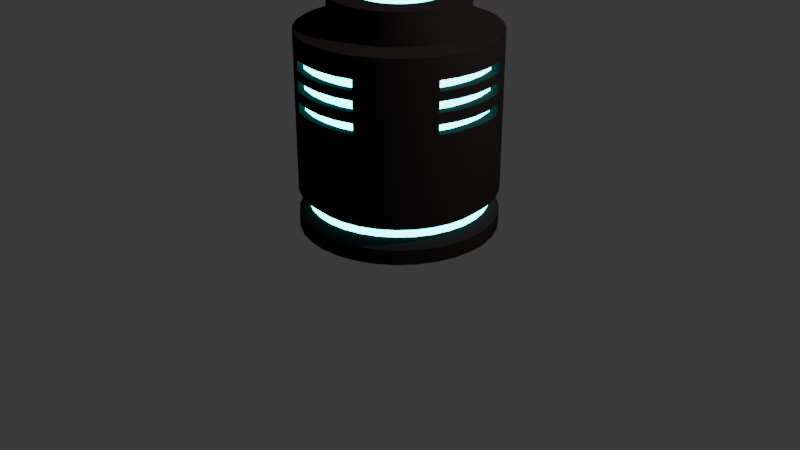 # Source: cellcontainerobstaclesmooth.blend  (saved by Blender 4.1.24; exported with 4.5.12 LTS)
import bpy
from mathutils import Matrix  # noqa: F401  (used for matrix-valued properties, if any)

bpy.ops.wm.read_factory_settings(use_empty=True)
scene = bpy.context.scene
scene.name = 'Scene'

# ---- collections
col_collection = bpy.data.collections.new('Collection'); scene.collection.children.link(col_collection)

# ---- materials (node trees are filled in below, after node groups)
mat_material_001 = bpy.data.materials.new('Material.001')
mat_material_001.use_transparent_shadow = False
mat_material_001.diffuse_color = (0.02175, 0.01642, 0.01607, 1.0)
mat_material_001.roughness = 0.4952
mat_material_002 = bpy.data.materials.new('Material.002')
mat_material_002.use_transparent_shadow = False
mat_material_002.use_sss_translucency = True
mat_material_002.use_thickness_from_shadow = True
mat_material_002.diffuse_color = (0.0, 0.8396, 1.0, 1.0)
mat_material_002.roughness = 0.0
mat_material_002.specular_intensity = 1.0

# ---- material node trees
mat_material_002.use_nodes = True; mat_material_002.node_tree.nodes.clear()
_N = mat_material_002.node_tree.nodes; _L = mat_material_002.node_tree.links
n0 = _N.new('ShaderNodeOutputMaterial'); n0.name = 'Material Output'; n0.location = (300, 300)
n1 = _N.new('ShaderNodeEmission'); n1.name = 'Emission'; n1.location = (10, 300)
n1.inputs[0].default_value = (0.002638, 1.0, 1.0, 1.0)
n1.inputs[1].default_value = 8.8
_L.new(n1.outputs[0], n0.inputs[0])
n0.is_active_output = True

# ---- world
world_world = bpy.data.worlds.new('World'); scene.world = world_world
world_world.use_nodes = True; world_world.node_tree.nodes.clear()
_N = world_world.node_tree.nodes; _L = world_world.node_tree.links
n0 = _N.new('ShaderNodeOutputWorld'); n0.name = 'World Output'; n0.location = (300, 300)
n1 = _N.new('ShaderNodeBackground'); n1.name = 'Background'; n1.location = (10, 300)
n1.inputs[0].default_value = (0.05088, 0.05088, 0.05088, 1.0)
_L.new(n1.outputs[0], n0.inputs[0])
n0.is_active_output = True
world_world.color = (0.05088, 0.05088, 0.05088)
world_world.use_sun_shadow = False
world_world.sun_shadow_jitter_overblur = 0.0

# ---- cameras
cam_camera = bpy.data.cameras.new('Camera')
cam_camera.clip_end = 100.0
cam_camera.ortho_scale = 7.314

# ---- lights
light_light = bpy.data.lights.new('Light', 'POINT')
light_light.transmission_factor = 0.0
light_light.energy = 1000.0
light_light.shadow_soft_size = 0.1
light_light.shadow_maximum_resolution = 0.006
light_light.use_absolute_resolution = True

# ---- meshes
me_cylinder = bpy.data.meshes.new('Cylinder')
me_cylinder.from_pydata([(0.001165, 1.0, -1.315), (0.001165, 0.6826, 0.6848), (0.1963, 0.9808, -1.315), (0.1343, 0.6695, 0.6848), (0.3838, 0.9239, -1.315), (0.2624, 0.6307, 0.6848), (0.5567, 0.8315, -1.315), (0.3804, 0.5676, 0.6848), (0.7083, 0.7071, -1.315), (0.4838, 0.4827, 0.6848), (0.8326, 0.5556, -1.315), (0.5687, 0.3792, 0.6848), (0.925, 0.3827, -1.315), (0.6318, 0.2612, 0.6848), (0.982, 0.1951, -1.315), (0.6707, 0.1332, 0.6848), (1.001, -1.689e-09, -1.315), (0.6838, -1.689e-09, 0.6848), (0.982, -0.1951, -1.315), (0.6707, -0.1332, 0.6848), (0.925, -0.3827, -1.315), (0.6318, -0.2612, 0.6848), (0.8326, -0.5556, -1.315), (0.5687, -0.3792, 0.6848), (0.7083, -0.7071, -1.315), (0.4838, -0.4827, 0.6848), (0.5567, -0.8315, -1.315), (0.3804, -0.5676, 0.6848), (0.3838, -0.9239, -1.315), (0.2624, -0.6307, 0.6848), (0.1963, -0.9808, -1.315), (0.1343, -0.6695, 0.6848), (0.001165, -1.0, -1.315), (0.001165, -0.6826, 0.6848), (-0.1939, -0.9808, -1.315), (-0.132, -0.6695, 0.6848), (-0.3815, -0.9239, -1.315), (-0.2601, -0.6307, 0.6848), (-0.5544, -0.8315, -1.315), (-0.3781, -0.5676, 0.6848), (-0.7059, -0.7071, -1.315), (-0.4815, -0.4827, 0.6848), (-0.8303, -0.5556, -1.315), (-0.5664, -0.3792, 0.6848), (-0.9227, -0.3827, -1.315), (-0.6295, -0.2612, 0.6848), (-0.9796, -0.1951, -1.315), (-0.6683, -0.1332, 0.6848), (-0.9988, -1.689e-09, -1.315), (-0.6814, -1.689e-09, 0.6848), (-0.9796, 0.1951, -1.315), (-0.6683, 0.1332, 0.6848), (-0.9227, 0.3827, -1.315), (-0.6295, 0.2612, 0.6848), (-0.8303, 0.5556, -1.315), (-0.5664, 0.3792, 0.6848), (-0.7059, 0.7071, -1.315), (-0.4815, 0.4827, 0.6848), (-0.5544, 0.8315, -1.315), (-0.3781, 0.5676, 0.6848), (-0.3815, 0.9239, -1.315), (-0.2601, 0.6307, 0.6848), (-0.1939, 0.9808, -1.315), (-0.132, 0.6695, 0.6848), (0.1963, 0.9808, 0.6848), (0.001165, 1.0, 0.6848), (0.3838, 0.9239, 0.6848), (0.5567, 0.8315, 0.6848), (0.7083, 0.7071, 0.6848), (0.8326, 0.5556, 0.6848), (0.925, 0.3827, 0.6848), (0.982, 0.1951, 0.6848), (1.001, -1.689e-09, 0.6848), (0.982, -0.1951, 0.6848), (0.925, -0.3827, 0.6848), (0.8326, -0.5556, 0.6848), (0.7083, -0.7071, 0.6848), (0.5567, -0.8315, 0.6848), (0.3838, -0.9239, 0.6848), (0.1963, -0.9808, 0.6848), (0.001165, -1.0, 0.6848), (-0.1939, -0.9808, 0.6848), (-0.3815, -0.9239, 0.6848), (-0.5544, -0.8315, 0.6848), (-0.7059, -0.7071, 0.6848), (-0.8303, -0.5556, 0.6848), (-0.9227, -0.3827, 0.6848), (-0.9796, -0.1951, 0.6848), (-0.9988, -1.689e-09, 0.6848), (-0.9796, 0.1951, 0.6848), (-0.9227, 0.3827, 0.6848), (-0.8303, 0.5556, 0.6848), (-0.7059, 0.7071, 0.6848), (-0.5544, 0.8315, 0.6848), (-0.3815, 0.9239, 0.6848), (-0.1939, 0.9808, 0.6848), (0.001165, 0.4212, 1.004), (0.08333, 0.4131, 1.004), (0.1623, 0.3891, 1.004), (0.2351, 0.3502, 1.004), (0.299, 0.2978, 1.004), (0.3513, 0.234, 1.004), (0.3903, 0.1612, 1.004), (0.4142, 0.08216, 1.004), (0.4223, -1.689e-09, 1.004), (0.4142, -0.08216, 1.004), (0.3903, -0.1612, 1.004), (0.3513, -0.234, 1.004), (0.299, -0.2978, 1.004), (0.2351, -0.3502, 1.004), (0.1623, -0.3891, 1.004), (0.08333, -0.4131, 1.004), (0.001165, -0.4212, 1.004), (-0.081, -0.4131, 1.004), (-0.16, -0.3891, 1.004), (-0.2328, -0.3502, 1.004), (-0.2966, -0.2978, 1.004), (-0.349, -0.234, 1.004), (-0.3879, -0.1612, 1.004), (-0.4119, -0.08216, 1.004), (-0.42, -1.689e-09, 1.004), (-0.4119, 0.08216, 1.004), (-0.3879, 0.1612, 1.004), (-0.349, 0.234, 1.004), (-0.2966, 0.2978, 1.004), (-0.2328, 0.3502, 1.004), (-0.16, 0.3891, 1.004), (-0.081, 0.4131, 1.004), (0.001165, 1.0, -0.9175), (0.1963, 0.9808, -0.9175), (0.3838, 0.9239, -0.9175), (0.5567, 0.8315, -0.9175), (0.7083, 0.7071, -0.9175), (0.8326, 0.5556, -0.9175), (0.925, 0.3827, -0.9175), (0.982, 0.1951, -0.9175), (1.001, -1.689e-09, -0.9175), (0.982, -0.1951, -0.9175), (0.925, -0.3827, -0.9175), (0.8326, -0.5556, -0.9175), (0.7083, -0.7071, -0.9175), (0.5567, -0.8315, -0.9175), (0.3838, -0.9239, -0.9175), (0.1963, -0.9808, -0.9175), (0.001165, -1.0, -0.9175), (-0.1939, -0.9808, -0.9175), (-0.3815, -0.9239, -0.9175), (-0.5544, -0.8315, -0.9175), (-0.7059, -0.7071, -0.9175), (-0.8303, -0.5556, -0.9175), (-0.9227, -0.3827, -0.9175), (-0.9796, -0.1951, -0.9175), (-0.9988, -1.689e-09, -0.9175), (-0.9796, 0.1951, -0.9175), (-0.9227, 0.3827, -0.9175), (-0.8303, 0.5556, -0.9175), (-0.7059, 0.7071, -0.9175), (-0.5544, 0.8315, -0.9175), (-0.3815, 0.9239, -0.9175), (-0.1939, 0.9808, -0.9175), (0.1963, 0.9808, -1.163), (0.3838, 0.9239, -1.163), (0.5567, 0.8315, -1.163), (0.7083, 0.7071, -1.163), (0.8326, 0.5556, -1.163), (0.925, 0.3827, -1.163), (0.982, 0.1951, -1.163), (1.001, -1.689e-09, -1.163), (0.982, -0.1951, -1.163), (0.925, -0.3827, -1.163), (0.8326, -0.5556, -1.163), (0.7083, -0.7071, -1.163), (0.5567, -0.8315, -1.163), (0.3838, -0.9239, -1.163), (0.1963, -0.9808, -1.163), (0.001165, -1.0, -1.163), (-0.1939, -0.9808, -1.163), (-0.3815, -0.9239, -1.163), (-0.5544, -0.8315, -1.163), (-0.7059, -0.7071, -1.163), (-0.8303, -0.5556, -1.163), (-0.9227, -0.3827, -1.163), (-0.9796, -0.1951, -1.163), (-0.9988, -1.689e-09, -1.163), (-0.9796, 0.1951, -1.163), (-0.9227, 0.3827, -1.163), (-0.8303, 0.5556, -1.163), (-0.7059, 0.7071, -1.163), (-0.5544, 0.8315, -1.163), (-0.3815, 0.9239, -1.163), (-0.1939, 0.9808, -1.163), (0.001165, 1.0, -1.163), (0.001165, 0.8967, -1.077), (0.001165, 0.8967, -1.004), (0.1761, 0.8795, -1.004), (0.1761, 0.8795, -1.077), (0.3443, 0.8284, -1.004), (0.3443, 0.8284, -1.077), (0.4993, 0.7456, -1.004), (0.4993, 0.7456, -1.077), (0.6352, 0.6341, -1.004), (0.6352, 0.6341, -1.077), (0.7467, 0.4982, -1.004), (0.7467, 0.4982, -1.077), (0.8296, 0.3431, -1.004), (0.8296, 0.3431, -1.077), (0.8806, 0.1749, -1.004), (0.8806, 0.1749, -1.077), (0.8979, -1.496e-09, -1.004), (0.8979, -1.496e-09, -1.077), (0.8806, -0.1749, -1.004), (0.8806, -0.1749, -1.077), (0.8296, -0.3431, -1.004), (0.8296, -0.3431, -1.077), (0.7467, -0.4982, -1.004), (0.7467, -0.4982, -1.077), (0.6352, -0.6341, -1.004), (0.6352, -0.6341, -1.077), (0.4993, -0.7456, -1.004), (0.4993, -0.7456, -1.077), (0.3443, -0.8284, -1.004), (0.3443, -0.8284, -1.077), (0.1761, -0.8795, -1.004), (0.1761, -0.8795, -1.077), (0.001165, -0.8967, -1.004), (0.001165, -0.8967, -1.077), (-0.1738, -0.8795, -1.004), (-0.1738, -0.8795, -1.077), (-0.342, -0.8284, -1.004), (-0.342, -0.8284, -1.077), (-0.497, -0.7456, -1.004), (-0.497, -0.7456, -1.077), (-0.6329, -0.6341, -1.004), (-0.6329, -0.6341, -1.077), (-0.7444, -0.4982, -1.004), (-0.7444, -0.4982, -1.077), (-0.8273, -0.3431, -1.004), (-0.8273, -0.3431, -1.077), (-0.8783, -0.1749, -1.004), (-0.8783, -0.1749, -1.077), (-0.8955, -1.496e-09, -1.004), (-0.8955, -1.496e-09, -1.077), (-0.8783, 0.1749, -1.004), (-0.8783, 0.1749, -1.077), (-0.8273, 0.3431, -1.004), (-0.8273, 0.3431, -1.077), (-0.7444, 0.4982, -1.004), (-0.7444, 0.4982, -1.077), (-0.6329, 0.6341, -1.004), (-0.6329, 0.6341, -1.077), (-0.497, 0.7456, -1.004), (-0.497, 0.7456, -1.077), (-0.342, 0.8284, -1.004), (-0.342, 0.8284, -1.077), (-0.1738, 0.8795, -1.004), (-0.1738, 0.8795, -1.077), (0.001165, 1.0, 0.274), (0.1963, 0.9808, 0.274), (0.3838, 0.9239, 0.274), (0.5567, 0.8315, 0.274), (0.7083, 0.7071, 0.274), (0.8326, 0.5556, 0.274), (0.925, 0.3827, 0.274), (0.982, 0.1951, 0.274), (1.001, -1.689e-09, 0.274), (0.982, -0.1951, 0.274), (0.925, -0.3827, 0.274), (0.8326, -0.5556, 0.274), (0.7083, -0.7071, 0.274), (0.5567, -0.8315, 0.274), (0.3838, -0.9239, 0.274), (0.1963, -0.9808, 0.274), (0.001165, -1.0, 0.274), (-0.1939, -0.9808, 0.274), (-0.3815, -0.9239, 0.274), (-0.5544, -0.8315, 0.274), (-0.7059, -0.7071, 0.274), (-0.8303, -0.5556, 0.274), (-0.9227, -0.3827, 0.274), (-0.9796, -0.1951, 0.274), (-0.9988, -1.689e-09, 0.274), (-0.9796, 0.1951, 0.274), (-0.9227, 0.3827, 0.274), (-0.8303, 0.5556, 0.274), (-0.7059, 0.7071, 0.274), (-0.5544, 0.8315, 0.274), (-0.3815, 0.9239, 0.274), (-0.1939, 0.9808, 0.274), (0.1963, 0.9808, 0.1657), (0.3838, 0.9239, 0.1657), (0.5567, 0.8315, 0.1657), (0.7083, 0.7071, 0.1657), (0.8326, 0.5556, 0.1657), (0.925, 0.3827, 0.1657), (0.982, 0.1951, 0.1657), (1.001, -1.689e-09, 0.1657), (0.982, -0.1951, 0.1657), (0.925, -0.3827, 0.1657), (0.8326, -0.5556, 0.1657), (0.7083, -0.7071, 0.1657), (0.5567, -0.8315, 0.1657), (0.3838, -0.9239, 0.1657), (0.1963, -0.9808, 0.1657), (0.001165, -1.0, 0.1657), (-0.1939, -0.9808, 0.1657), (-0.3815, -0.9239, 0.1657), (-0.5544, -0.8315, 0.1657), (-0.7059, -0.7071, 0.1657), (-0.8303, -0.5556, 0.1657), (-0.9227, -0.3827, 0.1657), (-0.9796, -0.1951, 0.1657), (-0.9988, -1.689e-09, 0.1657), (-0.9796, 0.1951, 0.1657), (-0.9227, 0.3827, 0.1657), (-0.8303, 0.5556, 0.1657), (-0.7059, 0.7071, 0.1657), (-0.5544, 0.8315, 0.1657), (-0.3815, 0.9239, 0.1657), (-0.1939, 0.9808, 0.1657), (0.001165, 1.0, 0.1657), (0.1963, 0.9808, 0.05876), (0.3838, 0.9239, 0.05876), (0.5567, 0.8315, 0.05876), (0.7083, 0.7071, 0.05876), (0.8326, 0.5556, 0.05876), (0.925, 0.3827, 0.05876), (0.982, 0.1951, 0.05876), (1.001, -1.689e-09, 0.05876), (0.982, -0.1951, 0.05876), (0.925, -0.3827, 0.05876), (0.8326, -0.5556, 0.05876), (0.7083, -0.7071, 0.05876), (0.5567, -0.8315, 0.05876), (0.3838, -0.9239, 0.05876), (0.1963, -0.9808, 0.05876), (0.001165, -1.0, 0.05876), (-0.1939, -0.9808, 0.05876), (-0.3815, -0.9239, 0.05876), (-0.5544, -0.8315, 0.05876), (-0.7059, -0.7071, 0.05876), (-0.8303, -0.5556, 0.05876), (-0.9227, -0.3827, 0.05876), (-0.9796, -0.1951, 0.05876), (-0.9988, -1.689e-09, 0.05876), (-0.9796, 0.1951, 0.05876), (-0.9227, 0.3827, 0.05876), (-0.8303, 0.5556, 0.05876), (-0.7059, 0.7071, 0.05876), (-0.5544, 0.8315, 0.05876), (-0.3815, 0.9239, 0.05876), (-0.1939, 0.9808, 0.05876), (0.001165, 1.0, 0.05876), (0.1963, 0.9808, -0.04164), (0.3838, 0.9239, -0.04164), (0.5567, 0.8315, -0.04164), (0.7083, 0.7071, -0.04164), (0.8326, 0.5556, -0.04164), (0.925, 0.3827, -0.04164), (0.982, 0.1951, -0.04164), (1.001, -1.689e-09, -0.04164), (0.982, -0.1951, -0.04164), (0.925, -0.3827, -0.04164), (0.8326, -0.5556, -0.04164), (0.7083, -0.7071, -0.04164), (0.5567, -0.8315, -0.04164), (0.3838, -0.9239, -0.04164), (0.1963, -0.9808, -0.04164), (0.001165, -1.0, -0.04164), (-0.1939, -0.9808, -0.04164), (-0.3815, -0.9239, -0.04164), (-0.5544, -0.8315, -0.04164), (-0.7059, -0.7071, -0.04164), (-0.8303, -0.5556, -0.04164), (-0.9227, -0.3827, -0.04164), (-0.9796, -0.1951, -0.04164), (-0.9988, -1.689e-09, -0.04164), (-0.9796, 0.1951, -0.04164), (-0.9227, 0.3827, -0.04164), (-0.8303, 0.5556, -0.04164), (-0.7059, 0.7071, -0.04164), (-0.5544, 0.8315, -0.04164), (-0.3815, 0.9239, -0.04164), (-0.1939, 0.9808, -0.04164), (0.001165, 1.0, -0.04164), (0.001165, 1.0, 0.3649), (0.1963, 0.9808, 0.3649), (0.3838, 0.9239, 0.3649), (0.5567, 0.8315, 0.3649), (0.7083, 0.7071, 0.3649), (0.8326, 0.5556, 0.3649), (0.925, 0.3827, 0.3649), (0.982, 0.1951, 0.3649), (1.001, -1.689e-09, 0.3649), (0.982, -0.1951, 0.3649), (0.925, -0.3827, 0.3649), (0.8326, -0.5556, 0.3649), (0.7083, -0.7071, 0.3649), (0.5567, -0.8315, 0.3649), (0.3838, -0.9239, 0.3649), (0.1963, -0.9808, 0.3649), (0.001165, -1.0, 0.3649), (-0.1939, -0.9808, 0.3649), (-0.3815, -0.9239, 0.3649), (-0.5544, -0.8315, 0.3649), (-0.7059, -0.7071, 0.3649), (-0.8303, -0.5556, 0.3649), (-0.9227, -0.3827, 0.3649), (-0.9796, -0.1951, 0.3649), (-0.9988, -1.689e-09, 0.3649), (-0.9796, 0.1951, 0.3649), (-0.9227, 0.3827, 0.3649), (-0.8303, 0.5556, 0.3649), (-0.7059, 0.7071, 0.3649), (-0.5544, 0.8315, 0.3649), (-0.3815, 0.9239, 0.3649), (-0.1939, 0.9808, 0.3649), (0.001165, 1.0, 0.4697), (0.1963, 0.9808, 0.4697), (0.3838, 0.9239, 0.4697), (0.5567, 0.8315, 0.4697), (0.7083, 0.7071, 0.4697), (0.8326, 0.5556, 0.4697), (0.925, 0.3827, 0.4697), (0.982, 0.1951, 0.4697), (1.001, -1.689e-09, 0.4697), (0.982, -0.1951, 0.4697), (0.925, -0.3827, 0.4697), (0.8326, -0.5556, 0.4697), (0.7083, -0.7071, 0.4697), (0.5567, -0.8315, 0.4697), (0.3838, -0.9239, 0.4697), (0.1963, -0.9808, 0.4697), (0.001165, -1.0, 0.4697), (-0.1939, -0.9808, 0.4697), (-0.3815, -0.9239, 0.4697), (-0.5544, -0.8315, 0.4697), (-0.7059, -0.7071, 0.4697), (-0.8303, -0.5556, 0.4697), (-0.9227, -0.3827, 0.4697), (-0.9796, -0.1951, 0.4697), (-0.9988, -1.689e-09, 0.4697), (-0.9796, 0.1951, 0.4697), (-0.9227, 0.3827, 0.4697), (-0.8303, 0.5556, 0.4697), (-0.7059, 0.7071, 0.4697), (-0.5544, 0.8315, 0.4697), (-0.3815, 0.9239, 0.4697), (-0.1939, 0.9808, 0.4697), (0.8817, -0.1951, 0.274), (0.8248, -0.3827, 0.274), (0.9009, -1.689e-09, 0.274), (0.8817, 0.1951, 0.274), (0.8248, 0.3827, 0.274), (0.8248, 0.3827, 0.1657), (0.8817, 0.1951, 0.1657), (0.9009, -1.689e-09, 0.1657), (0.8817, -0.1951, 0.1657), (0.8248, -0.3827, 0.1657), (0.8817, -0.1951, 0.05876), (0.8248, -0.3827, 0.05876), (0.9009, -1.689e-09, 0.05876), (0.8817, 0.1951, 0.05876), (0.8248, 0.3827, 0.05876), (0.8248, 0.3827, -0.04164), (0.8817, 0.1951, -0.04164), (0.9009, -1.689e-09, -0.04164), (0.8817, -0.1951, -0.04164), (0.8248, -0.3827, -0.04164), (0.8248, 0.3827, 0.4697), (0.8248, 0.3827, 0.3649), (0.8817, 0.1951, 0.4697), (0.8817, 0.1951, 0.3649), (0.9009, -1.689e-09, 0.4697), (0.9009, -1.689e-09, 0.3649), (0.8817, -0.1951, 0.4697), (0.8817, -0.1951, 0.3649), (0.8248, -0.3827, 0.4697), (0.8248, -0.3827, 0.3649), (0.001165, 0.9237, 0.1657), (0.001165, 0.9237, 0.274), (-0.1939, 0.9045, 0.274), (-0.3815, 0.8476, 0.274), (0.1963, 0.9045, 0.274), (0.3838, 0.8476, 0.274), (0.1963, 0.9045, 0.1657), (0.3838, 0.8476, 0.1657), (-0.3815, 0.8476, 0.1657), (-0.1939, 0.9045, 0.1657), (0.001165, 0.9237, -0.04164), (0.001165, 0.9237, 0.05876), (-0.1939, 0.9045, 0.05876), (-0.3815, 0.8476, 0.05876), (0.1963, 0.9045, 0.05876), (0.3838, 0.8476, 0.05876), (0.1963, 0.9045, -0.04164), (0.3838, 0.8476, -0.04164), (-0.3815, 0.8476, -0.04164), (-0.1939, 0.9045, -0.04164), (0.1963, 0.9045, 0.4697), (0.1963, 0.9045, 0.3649), (0.3838, 0.8476, 0.4697), (0.3838, 0.8476, 0.3649), (-0.3815, 0.8476, 0.4697), (-0.3815, 0.8476, 0.3649), (-0.1939, 0.9045, 0.4697), (-0.1939, 0.9045, 0.3649), (0.001165, 0.9237, 0.3649), (0.001165, 0.9237, 0.4697), (-0.1939, -0.9045, 0.274), (-0.3815, -0.8476, 0.274), (0.001165, -0.9237, 0.274), (0.1963, -0.9045, 0.274), (0.3838, -0.8476, 0.274), (0.3838, -0.8476, 0.1657), (0.1963, -0.9045, 0.1657), (0.001165, -0.9237, 0.1657), (-0.1939, -0.9045, 0.1657), (-0.3815, -0.8476, 0.1657), (-0.1939, -0.9045, 0.05876), (-0.3815, -0.8476, 0.05876), (0.001165, -0.9237, 0.05876), (0.1963, -0.9045, 0.05876), (0.3838, -0.8476, 0.05876), (0.3838, -0.8476, -0.04164), (0.1963, -0.9045, -0.04164), (0.001165, -0.9237, -0.04164), (-0.1939, -0.9045, -0.04164), (-0.3815, -0.8476, -0.04164), (0.3838, -0.8476, 0.4697), (0.3838, -0.8476, 0.3649), (0.1963, -0.9045, 0.4697), (0.1963, -0.9045, 0.3649), (0.001165, -0.9237, 0.4697), (0.001165, -0.9237, 0.3649), (-0.1939, -0.9045, 0.4697), (-0.1939, -0.9045, 0.3649), (-0.3815, -0.8476, 0.4697), (-0.3815, -0.8476, 0.3649), (-0.9027, 0.1951, 0.274), (-0.8458, 0.3827, 0.274), (-0.9219, -1.689e-09, 0.274), (-0.9027, -0.1951, 0.274), (-0.8458, -0.3827, 0.274), (-0.8458, -0.3827, 0.1657), (-0.9027, -0.1951, 0.1657), (-0.9219, -1.689e-09, 0.1657), (-0.9027, 0.1951, 0.1657), (-0.8458, 0.3827, 0.1657), (-0.9027, 0.1951, 0.05876), (-0.8458, 0.3827, 0.05876), (-0.9219, -1.689e-09, 0.05876), (-0.9027, -0.1951, 0.05876), (-0.8458, -0.3827, 0.05876), (-0.8458, -0.3827, -0.04164), (-0.9027, -0.1951, -0.04164), (-0.9219, -1.689e-09, -0.04164), (-0.9027, 0.1951, -0.04164), (-0.8458, 0.3827, -0.04164), (-0.8458, -0.3827, 0.4697), (-0.8458, -0.3827, 0.3649), (-0.9027, -0.1951, 0.4697), (-0.9027, -0.1951, 0.3649), (-0.9219, -1.689e-09, 0.4697), (-0.9219, -1.689e-09, 0.3649), (-0.9027, 0.1951, 0.4697), (-0.9027, 0.1951, 0.3649), (-0.8458, 0.3827, 0.4697), (-0.8458, 0.3827, 0.3649), (0.1343, 0.6695, 1.004), (0.001165, 0.6826, 1.004), (0.2624, 0.6307, 1.004), (0.3804, 0.5676, 1.004), (0.4838, 0.4827, 1.004), (0.5687, 0.3792, 1.004), (0.6318, 0.2612, 1.004), (0.6707, 0.1332, 1.004), (0.6838, -1.689e-09, 1.004), (0.6707, -0.1332, 1.004), (0.6318, -0.2612, 1.004), (0.5687, -0.3792, 1.004), (0.4838, -0.4827, 1.004), (0.3804, -0.5676, 1.004), (0.2624, -0.6307, 1.004), (0.1343, -0.6695, 1.004), (0.001165, -0.6826, 1.004), (-0.132, -0.6695, 1.004), (-0.2601, -0.6307, 1.004), (-0.3781, -0.5676, 1.004), (-0.4815, -0.4827, 1.004), (-0.5664, -0.3792, 1.004), (-0.6295, -0.2612, 1.004), (-0.6683, -0.1332, 1.004), (-0.6814, -1.689e-09, 1.004), (-0.6683, 0.1332, 1.004), (-0.6295, 0.2612, 1.004), (-0.5664, 0.3792, 1.004), (-0.4815, 0.4827, 1.004), (-0.3781, 0.5676, 1.004), (-0.2601, 0.6307, 1.004), (-0.132, 0.6695, 1.004)], [], [(416, 65, 64, 417), (417, 64, 66, 418), (418, 66, 67, 419), (419, 67, 68, 420), (420, 68, 69, 421), (421, 69, 70, 422), (422, 70, 71, 423), (423, 71, 72, 424), (424, 72, 73, 425), (425, 73, 74, 426), (426, 74, 75, 427), (427, 75, 76, 428), (428, 76, 77, 429), (429, 77, 78, 430), (430, 78, 79, 431), (431, 79, 80, 432), (432, 80, 81, 433), (433, 81, 82, 434), (434, 82, 83, 435), (435, 83, 84, 436), (436, 84, 85, 437), (437, 85, 86, 438), (438, 86, 87, 439), (439, 87, 88, 440), (440, 88, 89, 441), (441, 89, 90, 442), (442, 90, 91, 443), (443, 91, 92, 444), (444, 92, 93, 445), (445, 93, 94, 446), (19, 17, 576, 577), (446, 94, 95, 447), (447, 95, 65, 416), (0, 2, 4, 6, 8, 10, 12, 14, 16, 18, 20, 22, 24, 26, 28, 30, 32, 34, 36, 38, 40, 42, 44, 46, 48, 50, 52, 54, 56, 58, 60, 62), (1, 3, 64, 65), (3, 5, 66, 64), (5, 7, 67, 66), (7, 9, 68, 67), (9, 11, 69, 68), (11, 13, 70, 69), (13, 15, 71, 70), (15, 17, 72, 71), (17, 19, 73, 72), (19, 21, 74, 73), (21, 23, 75, 74), (23, 25, 76, 75), (25, 27, 77, 76), (27, 29, 78, 77), (29, 31, 79, 78), (31, 33, 80, 79), (33, 35, 81, 80), (35, 37, 82, 81), (37, 39, 83, 82), (39, 41, 84, 83), (41, 43, 85, 84), (43, 45, 86, 85), (45, 47, 87, 86), (47, 49, 88, 87), (49, 51, 89, 88), (51, 53, 90, 89), (53, 55, 91, 90), (55, 57, 92, 91), (57, 59, 93, 92), (59, 61, 94, 93), (61, 63, 95, 94), (63, 1, 65, 95), (97, 96, 127, 126, 125, 124, 123, 122, 121, 120, 119, 118, 117, 116, 115, 114, 113, 112, 111, 110, 109, 108, 107, 106, 105, 104, 103, 102, 101, 100, 99, 98), (47, 45, 590, 591), (21, 19, 577, 578), (49, 47, 591, 592), (23, 21, 578, 579), (51, 49, 592, 593), (25, 23, 579, 580), (53, 51, 593, 594), (27, 25, 580, 581), (55, 53, 594, 595), (29, 27, 581, 582), (3, 1, 569, 568), (57, 55, 595, 596), (31, 29, 582, 583), (5, 3, 568, 570), (59, 57, 596, 597), (33, 31, 583, 584), (7, 5, 570, 571), (61, 59, 597, 598), (35, 33, 584, 585), (9, 7, 571, 572), (63, 61, 598, 599), (37, 35, 585, 586), (11, 9, 572, 573), (1, 63, 599, 569), (39, 37, 586, 587), (13, 11, 573, 574), (41, 39, 587, 588), (15, 13, 574, 575), (43, 41, 588, 589), (17, 15, 575, 576), (45, 43, 589, 590), (254, 159, 128, 193), (252, 158, 159, 254), (250, 157, 158, 252), (248, 156, 157, 250), (246, 155, 156, 248), (244, 154, 155, 246), (242, 153, 154, 244), (240, 152, 153, 242), (238, 151, 152, 240), (236, 150, 151, 238), (234, 149, 150, 236), (232, 148, 149, 234), (230, 147, 148, 232), (228, 146, 147, 230), (226, 145, 146, 228), (224, 144, 145, 226), (222, 143, 144, 224), (220, 142, 143, 222), (218, 141, 142, 220), (216, 140, 141, 218), (214, 139, 140, 216), (212, 138, 139, 214), (210, 137, 138, 212), (208, 136, 137, 210), (206, 135, 136, 208), (204, 134, 135, 206), (202, 133, 134, 204), (200, 132, 133, 202), (198, 131, 132, 200), (196, 130, 131, 198), (194, 129, 130, 196), (193, 128, 129, 194), (0, 191, 160, 2), (2, 160, 161, 4), (4, 161, 162, 6), (6, 162, 163, 8), (8, 163, 164, 10), (10, 164, 165, 12), (12, 165, 166, 14), (14, 166, 167, 16), (16, 167, 168, 18), (18, 168, 169, 20), (20, 169, 170, 22), (22, 170, 171, 24), (24, 171, 172, 26), (26, 172, 173, 28), (28, 173, 174, 30), (30, 174, 175, 32), (32, 175, 176, 34), (34, 176, 177, 36), (36, 177, 178, 38), (38, 178, 179, 40), (40, 179, 180, 42), (42, 180, 181, 44), (44, 181, 182, 46), (46, 182, 183, 48), (48, 183, 184, 50), (50, 184, 185, 52), (52, 185, 186, 54), (54, 186, 187, 56), (56, 187, 188, 58), (58, 188, 189, 60), (60, 189, 190, 62), (62, 190, 191, 0), (191, 192, 195, 160), (192, 193, 194, 195), (160, 195, 197, 161), (195, 194, 196, 197), (161, 197, 199, 162), (197, 196, 198, 199), (162, 199, 201, 163), (199, 198, 200, 201), (163, 201, 203, 164), (201, 200, 202, 203), (164, 203, 205, 165), (203, 202, 204, 205), (165, 205, 207, 166), (205, 204, 206, 207), (166, 207, 209, 167), (207, 206, 208, 209), (167, 209, 211, 168), (209, 208, 210, 211), (168, 211, 213, 169), (211, 210, 212, 213), (169, 213, 215, 170), (213, 212, 214, 215), (170, 215, 217, 171), (215, 214, 216, 217), (171, 217, 219, 172), (217, 216, 218, 219), (172, 219, 221, 173), (219, 218, 220, 221), (173, 221, 223, 174), (221, 220, 222, 223), (174, 223, 225, 175), (223, 222, 224, 225), (175, 225, 227, 176), (225, 224, 226, 227), (176, 227, 229, 177), (227, 226, 228, 229), (177, 229, 231, 178), (229, 228, 230, 231), (178, 231, 233, 179), (231, 230, 232, 233), (179, 233, 235, 180), (233, 232, 234, 235), (180, 235, 237, 181), (235, 234, 236, 237), (181, 237, 239, 182), (237, 236, 238, 239), (182, 239, 241, 183), (239, 238, 240, 241), (183, 241, 243, 184), (241, 240, 242, 243), (184, 243, 245, 185), (243, 242, 244, 245), (185, 245, 247, 186), (245, 244, 246, 247), (186, 247, 249, 187), (247, 246, 248, 249), (187, 249, 251, 188), (249, 248, 250, 251), (188, 251, 253, 189), (251, 250, 252, 253), (189, 253, 255, 190), (253, 252, 254, 255), (190, 255, 192, 191), (255, 254, 193, 192), (384, 415, 505, 506), (319, 318, 487, 478), (316, 285, 286, 317), (315, 284, 285, 316), (314, 283, 284, 315), (313, 282, 283, 314), (406, 438, 558, 559), (441, 442, 566, 564), (282, 313, 547, 539), (341, 342, 551, 552), (308, 277, 278, 309), (307, 276, 277, 308), (306, 275, 276, 307), (305, 274, 275, 306), (402, 401, 535, 537), (430, 431, 530, 528), (272, 273, 508, 510), (431, 432, 532, 530), (300, 269, 270, 301), (299, 268, 269, 300), (298, 267, 268, 299), (297, 266, 267, 298), (358, 357, 463, 464), (293, 262, 452, 453), (394, 393, 475, 477), (422, 423, 470, 468), (292, 261, 262, 293), (291, 260, 261, 292), (290, 259, 260, 291), (289, 258, 259, 290), (286, 287, 480, 481), (318, 317, 486, 487), (351, 319, 288, 320), (320, 288, 289, 321), (321, 289, 290, 322), (322, 290, 291, 323), (323, 291, 292, 324), (324, 292, 293, 325), (325, 293, 294, 326), (326, 294, 295, 327), (327, 295, 296, 328), (328, 296, 297, 329), (329, 297, 298, 330), (330, 298, 299, 331), (331, 299, 300, 332), (332, 300, 301, 333), (333, 301, 302, 334), (334, 302, 303, 335), (335, 303, 304, 336), (336, 304, 305, 337), (337, 305, 306, 338), (338, 306, 307, 339), (339, 307, 308, 340), (340, 308, 309, 341), (341, 309, 310, 342), (342, 310, 311, 343), (343, 311, 312, 344), (344, 312, 313, 345), (345, 313, 314, 346), (346, 314, 315, 347), (347, 315, 316, 348), (348, 316, 317, 349), (349, 317, 318, 350), (350, 318, 319, 351), (321, 353, 495, 493), (287, 256, 479, 480), (380, 348, 349, 381), (379, 347, 348, 380), (378, 346, 347, 379), (377, 345, 346, 378), (377, 376, 556, 557), (342, 343, 550, 551), (376, 375, 555, 556), (343, 344, 548, 550), (372, 340, 341, 373), (371, 339, 340, 372), (370, 338, 339, 371), (369, 337, 338, 370), (434, 402, 537, 536), (273, 274, 509, 508), (305, 304, 516, 517), (432, 433, 534, 532), (364, 332, 333, 365), (363, 331, 332, 364), (362, 330, 331, 363), (361, 329, 330, 362), (264, 265, 448, 450), (423, 424, 472, 470), (265, 266, 449, 448), (329, 361, 467, 459), (356, 324, 325, 357), (355, 323, 324, 356), (354, 322, 323, 355), (353, 321, 322, 354), (414, 446, 502, 503), (446, 447, 504, 502), (128, 383, 352, 129), (129, 352, 353, 130), (130, 353, 354, 131), (131, 354, 355, 132), (132, 355, 356, 133), (133, 356, 357, 134), (134, 357, 358, 135), (135, 358, 359, 136), (136, 359, 360, 137), (137, 360, 361, 138), (138, 361, 362, 139), (139, 362, 363, 140), (140, 363, 364, 141), (141, 364, 365, 142), (142, 365, 366, 143), (143, 366, 367, 144), (144, 367, 368, 145), (145, 368, 369, 146), (146, 369, 370, 147), (147, 370, 371, 148), (148, 371, 372, 149), (149, 372, 373, 150), (150, 373, 374, 151), (151, 374, 375, 152), (152, 375, 376, 153), (153, 376, 377, 154), (154, 377, 378, 155), (155, 378, 379, 156), (156, 379, 380, 157), (157, 380, 381, 158), (158, 381, 382, 159), (159, 382, 383, 128), (287, 415, 384, 256), (286, 414, 415, 287), (285, 413, 414, 286), (284, 412, 413, 285), (283, 411, 412, 284), (282, 410, 411, 283), (281, 409, 410, 282), (280, 408, 409, 281), (279, 407, 408, 280), (278, 406, 407, 279), (277, 405, 406, 278), (276, 404, 405, 277), (275, 403, 404, 276), (274, 402, 403, 275), (273, 401, 402, 274), (272, 400, 401, 273), (271, 399, 400, 272), (270, 398, 399, 271), (269, 397, 398, 270), (268, 396, 397, 269), (267, 395, 396, 268), (266, 394, 395, 267), (265, 393, 394, 266), (264, 392, 393, 265), (263, 391, 392, 264), (262, 390, 391, 263), (261, 389, 390, 262), (260, 388, 389, 261), (259, 387, 388, 260), (258, 386, 387, 259), (257, 385, 386, 258), (256, 384, 385, 257), (447, 416, 507, 504), (351, 320, 492, 489), (413, 445, 446, 414), (412, 444, 445, 413), (411, 443, 444, 412), (410, 442, 443, 411), (375, 374, 554, 555), (344, 345, 549, 548), (374, 373, 553, 554), (309, 278, 542, 543), (405, 437, 438, 406), (404, 436, 437, 405), (403, 435, 436, 404), (402, 434, 435, 403), (304, 303, 515, 516), (433, 434, 536, 534), (365, 333, 522, 523), (303, 302, 514, 515), (397, 429, 430, 398), (396, 428, 429, 397), (395, 427, 428, 396), (394, 426, 427, 395), (424, 425, 474, 472), (425, 426, 476, 474), (426, 394, 477, 476), (297, 296, 456, 457), (389, 421, 422, 390), (388, 420, 421, 389), (387, 419, 420, 388), (386, 418, 419, 387), (418, 386, 501, 500), (289, 288, 484, 485), (456, 448, 449, 457), (455, 450, 448, 456), (454, 451, 450, 455), (453, 452, 451, 454), (466, 458, 459, 467), (465, 460, 458, 466), (464, 461, 460, 465), (463, 462, 461, 464), (475, 474, 476, 477), (473, 472, 474, 475), (471, 470, 472, 473), (469, 468, 470, 471), (263, 264, 450, 451), (393, 392, 473, 475), (359, 358, 464, 465), (262, 263, 451, 452), (392, 391, 471, 473), (360, 359, 465, 466), (391, 390, 469, 471), (361, 360, 466, 467), (266, 297, 457, 449), (390, 422, 468, 469), (328, 329, 459, 458), (294, 293, 453, 454), (327, 328, 458, 460), (295, 294, 454, 455), (357, 325, 462, 463), (326, 327, 460, 461), (296, 295, 455, 456), (325, 326, 461, 462), (487, 480, 479, 478), (486, 481, 480, 487), (484, 482, 483, 485), (478, 479, 482, 484), (497, 490, 489, 488), (496, 491, 490, 497), (494, 492, 493, 495), (488, 489, 492, 494), (505, 504, 507, 506), (503, 502, 504, 505), (499, 498, 500, 501), (506, 507, 498, 499), (381, 349, 491, 496), (417, 418, 500, 498), (415, 414, 503, 505), (416, 417, 498, 507), (257, 258, 483, 482), (256, 257, 482, 479), (352, 383, 488, 494), (386, 385, 499, 501), (353, 352, 494, 495), (385, 384, 506, 499), (258, 289, 485, 483), (350, 351, 489, 490), (317, 286, 481, 486), (382, 381, 496, 497), (349, 350, 490, 491), (383, 382, 497, 488), (288, 319, 478, 484), (320, 321, 493, 492), (516, 508, 509, 517), (515, 510, 508, 516), (514, 511, 510, 515), (513, 512, 511, 514), (526, 518, 519, 527), (525, 520, 518, 526), (524, 521, 520, 525), (523, 522, 521, 524), (535, 534, 536, 537), (533, 532, 534, 535), (531, 530, 532, 533), (529, 528, 530, 531), (271, 272, 510, 511), (337, 369, 527, 519), (401, 400, 533, 535), (270, 271, 511, 512), (400, 399, 531, 533), (301, 270, 512, 513), (399, 398, 529, 531), (366, 365, 523, 524), (367, 366, 524, 525), (368, 367, 525, 526), (369, 368, 526, 527), (336, 337, 519, 518), (274, 305, 517, 509), (335, 336, 518, 520), (334, 335, 520, 521), (398, 430, 528, 529), (333, 334, 521, 522), (302, 301, 513, 514), (546, 538, 539, 547), (545, 540, 538, 546), (544, 541, 540, 545), (543, 542, 541, 544), (556, 548, 549, 557), (555, 550, 548, 556), (554, 551, 550, 555), (553, 552, 551, 554), (565, 564, 566, 567), (563, 562, 564, 565), (561, 560, 562, 563), (559, 558, 560, 561), (440, 441, 564, 562), (310, 309, 543, 544), (281, 282, 539, 538), (439, 440, 562, 560), (311, 310, 544, 545), (373, 341, 552, 553), (280, 281, 538, 540), (438, 439, 560, 558), (410, 409, 565, 567), (312, 311, 545, 546), (279, 280, 540, 541), (409, 408, 563, 565), (313, 312, 546, 547), (442, 410, 567, 566), (278, 279, 541, 542), (408, 407, 561, 563), (407, 406, 559, 561), (345, 377, 557, 549), (96, 97, 568, 569), (97, 98, 570, 568), (98, 99, 571, 570), (99, 100, 572, 571), (100, 101, 573, 572), (101, 102, 574, 573), (102, 103, 575, 574), (103, 104, 576, 575), (104, 105, 577, 576), (105, 106, 578, 577), (106, 107, 579, 578), (107, 108, 580, 579), (108, 109, 581, 580), (109, 110, 582, 581), (110, 111, 583, 582), (111, 112, 584, 583), (112, 113, 585, 584), (113, 114, 586, 585), (114, 115, 587, 586), (115, 116, 588, 587), (116, 117, 589, 588), (117, 118, 590, 589), (118, 119, 591, 590), (119, 120, 592, 591), (120, 121, 593, 592), (121, 122, 594, 593), (122, 123, 595, 594), (123, 124, 596, 595), (124, 125, 597, 596), (125, 126, 598, 597), (126, 127, 599, 598), (127, 96, 569, 599)])
me_cylinder.polygons.foreach_set('use_smooth', [True] * 570)
me_cylinder.polygons.foreach_set('material_index', [0, 0, 0, 0, 0, 0, 0, 0, 0, 0, 0, 0, 0, 0, 0, 0, 0, 0, 0, 0, 0, 0, 0, 0, 0, 0, 0, 0, 0, 0, 0, 0, 0, 0, 0, 0, 0, 0, 0, 0, 0, 0, 0, 0, 0, 0, 0, 0, 0, 0, 0, 0, 0, 0, 0, 0, 0, 0, 0, 0, 0, 0, 0, 0, 0, 0, 1, 0, 0, 0, 0, 0, 0, 0, 0, 0, 0, 0, 0, 0, 0, 0, 0, 0, 0, 0, 0, 0, 0, 0, 0, 0, 0, 0, 0, 0, 0, 0, 0, 0, 0, 0, 0, 0, 0, 0, 0, 0, 0, 0, 0, 0, 0, 0, 0, 0, 0, 0, 0, 0, 0, 0, 0, 0, 0, 0, 0, 0, 0, 0, 0, 0, 0, 0, 0, 0, 0, 0, 0, 0, 0, 0, 0, 0, 0, 0, 0, 0, 0, 0, 0, 0, 0, 0, 0, 0, 0, 0, 0, 0, 0, 0, 0, 1, 0, 1, 0, 1, 0, 1, 0, 1, 0, 1, 0, 1, 0, 1, 0, 1, 0, 1, 0, 1, 0, 1, 0, 1, 0, 1, 0, 1, 0, 1, 0, 1, 0, 1, 0, 1, 0, 1, 0, 1, 0, 1, 0, 1, 0, 1, 0, 1, 0, 1, 0, 1, 0, 1, 0, 1, 0, 1, 0, 1, 0, 1, 0, 0, 0, 0, 0, 0, 0, 0, 0, 0, 0, 0, 0, 0, 0, 0, 0, 0, 0, 0, 0, 0, 0, 0, 0, 0, 0, 0, 0, 0, 0, 0, 0, 0, 0, 0, 0, 0, 0, 0, 0, 0, 0, 0, 0, 0, 0, 0, 0, 0, 0, 0, 0, 0, 0, 0, 0, 0, 0, 0, 0, 0, 0, 0, 0, 0, 0, 0, 0, 0, 0, 0, 0, 0, 0, 0, 0, 0, 0, 0, 0, 0, 0, 0, 0, 0, 0, 0, 0, 0, 0, 0, 0, 0, 0, 0, 0, 0, 0, 0, 0, 0, 0, 0, 0, 0, 0, 0, 0, 0, 0, 0, 0, 0, 0, 0, 0, 0, 0, 0, 0, 0, 0, 0, 0, 0, 0, 0, 0, 0, 0, 0, 0, 0, 0, 0, 0, 0, 0, 0, 0, 0, 0, 0, 0, 0, 0, 0, 0, 0, 0, 0, 0, 0, 0, 0, 0, 0, 0, 0, 0, 0, 0, 0, 0, 0, 0, 0, 0, 0, 0, 0, 0, 0, 0, 0, 0, 0, 0, 0, 0, 0, 0, 0, 0, 0, 0, 0, 0, 0, 0, 0, 1, 1, 1, 1, 1, 1, 1, 1, 1, 1, 1, 1, 0, 0, 0, 0, 0, 0, 0, 0, 0, 0, 0, 0, 0, 0, 0, 0, 0, 0, 1, 1, 1, 1, 1, 1, 1, 1, 1, 1, 1, 1, 0, 0, 0, 0, 0, 0, 0, 0, 0, 0, 0, 0, 0, 0, 0, 0, 0, 0, 1, 1, 1, 1, 1, 1, 1, 1, 1, 1, 1, 1, 0, 0, 0, 0, 0, 0, 0, 0, 0, 0, 0, 0, 0, 0, 0, 0, 0, 0, 1, 1, 1, 1, 1, 1, 1, 1, 1, 1, 1, 1, 0, 0, 0, 0, 0, 0, 0, 0, 0, 0, 0, 0, 0, 0, 0, 0, 0, 0, 0, 0, 0, 0, 0, 0, 0, 0, 0, 0, 0, 0, 0, 0, 0, 0, 0, 0, 0, 0, 0, 0, 0, 0, 0, 0, 0, 0, 0, 0, 0, 0])
_k = set([(0, 2), (0, 62), (1, 3), (1, 63), (2, 4), (3, 5), (4, 6), (5, 7), (6, 8), (7, 9), (8, 10), (9, 11), (10, 12), (11, 13), (12, 14), (13, 15), (14, 16), (15, 17), (16, 18), (17, 19), (18, 20), (19, 21), (20, 22), (21, 23), (22, 24), (23, 25), (24, 26), (25, 27), (26, 28), (27, 29), (28, 30), (29, 31), (30, 32), (31, 33), (32, 34), (33, 35), (34, 36), (35, 37), (36, 38), (37, 39), (38, 40), (39, 41), (40, 42), (41, 43), (42, 44), (43, 45), (44, 46), (45, 47), (46, 48), (47, 49), (48, 50), (49, 51), (50, 52), (51, 53), (52, 54), (53, 55), (54, 56), (55, 57), (56, 58), (57, 59), (58, 60), (59, 61), (60, 62), (61, 63), (64, 65), (64, 66), (65, 95), (66, 67), (67, 68), (68, 69), (69, 70), (70, 71), (71, 72), (72, 73), (73, 74), (74, 75), (75, 76), (76, 77), (77, 78), (78, 79), (79, 80), (80, 81), (81, 82), (82, 83), (83, 84), (84, 85), (85, 86), (86, 87), (87, 88), (88, 89), (89, 90), (90, 91), (91, 92), (92, 93), (93, 94), (94, 95), (128, 129), (128, 159), (129, 130), (130, 131), (131, 132), (132, 133), (133, 134), (134, 135), (135, 136), (136, 137), (137, 138), (138, 139), (139, 140), (140, 141), (141, 142), (142, 143), (143, 144), (144, 145), (145, 146), (146, 147), (147, 148), (148, 149), (149, 150), (150, 151), (151, 152), (152, 153), (153, 154), (154, 155), (155, 156), (156, 157), (157, 158), (158, 159), (160, 161), (160, 191), (161, 162), (162, 163), (163, 164), (164, 165), (165, 166), (166, 167), (167, 168), (168, 169), (169, 170), (170, 171), (171, 172), (172, 173), (173, 174), (174, 175), (175, 176), (176, 177), (177, 178), (178, 179), (179, 180), (180, 181), (181, 182), (182, 183), (183, 184), (184, 185), (185, 186), (186, 187), (187, 188), (188, 189), (189, 190), (190, 191), (192, 195), (192, 255), (193, 194), (193, 254), (194, 196), (195, 197), (196, 198), (197, 199), (198, 200), (199, 201), (200, 202), (201, 203), (202, 204), (203, 205), (204, 206), (205, 207), (206, 208), (207, 209), (208, 210), (209, 211), (210, 212), (211, 213), (212, 214), (213, 215), (214, 216), (215, 217), (216, 218), (217, 219), (218, 220), (219, 221), (220, 222), (221, 223), (222, 224), (223, 225), (224, 226), (225, 227), (226, 228), (227, 229), (228, 230), (229, 231), (230, 232), (231, 233), (232, 234), (233, 235), (234, 236), (235, 237), (236, 238), (237, 239), (238, 240), (239, 241), (240, 242), (241, 243), (242, 244), (243, 245), (244, 246), (245, 247), (246, 248), (247, 249), (248, 250), (249, 251), (250, 252), (251, 253), (252, 254), (253, 255), (256, 257), (256, 287), (257, 258), (258, 289), (258, 483), (262, 263), (262, 293), (262, 452), (263, 264), (264, 265), (265, 266), (266, 297), (266, 449), (270, 271), (270, 301), (270, 512), (271, 272), (272, 273), (273, 274), (274, 305), (274, 509), (278, 279), (278, 309), (278, 542), (279, 280), (280, 281), (281, 282), (282, 313), (282, 539), (286, 287), (286, 317), (286, 481), (288, 289), (288, 319), (289, 485), (293, 294), (293, 453), (294, 295), (295, 296), (296, 297), (297, 457), (301, 302), (301, 513), (302, 303), (303, 304), (304, 305), (305, 517), (309, 310), (309, 543), (310, 311), (311, 312), (312, 313), (313, 547), (317, 318), (317, 486), (318, 319), (320, 321), (320, 351), (321, 353), (321, 493), (325, 326), (325, 357), (325, 462), (326, 327), (327, 328), (328, 329), (329, 361), (329, 459), (333, 334), (333, 365), (333, 522), (334, 335), (335, 336), (336, 337), (337, 369), (337, 519), (341, 342), (341, 373), (341, 552), (342, 343), (343, 344), (344, 345), (345, 377), (345, 549), (349, 350), (349, 381), (349, 491), (350, 351), (352, 353), (352, 383), (353, 495), (357, 358), (357, 463), (358, 359), (359, 360), (360, 361), (361, 467), (365, 366), (365, 523), (366, 367), (367, 368), (368, 369), (369, 527), (373, 374), (373, 553), (374, 375), (375, 376), (376, 377), (377, 557), (381, 382), (381, 496), (382, 383), (384, 385), (384, 415), (385, 386), (386, 418), (386, 501), (390, 391), (390, 422), (390, 469), (391, 392), (392, 393), (393, 394), (394, 426), (394, 477), (398, 399), (398, 430), (398, 529), (399, 400), (400, 401), (401, 402), (402, 434), (402, 537), (406, 407), (406, 438), (406, 559), (407, 408), (408, 409), (409, 410), (410, 442), (410, 567), (414, 415), (414, 446), (414, 503), (416, 417), (416, 447), (417, 418), (418, 500), (422, 423), (422, 468), (423, 424), (424, 425), (425, 426), (426, 476), (430, 431), (430, 528), (431, 432), (432, 433), (433, 434), (434, 536), (438, 439), (438, 558), (439, 440), (440, 441), (441, 442), (442, 566), (446, 447), (446, 502), (448, 449), (448, 450), (449, 457), (450, 451), (451, 452), (452, 453), (453, 454), (454, 455), (455, 456), (456, 457), (458, 459), (458, 460), (459, 467), (460, 461), (461, 462), (462, 463), (463, 464), (464, 465), (465, 466), (466, 467), (468, 469), (468, 470), (469, 471), (470, 472), (471, 473), (472, 474), (473, 475), (474, 476), (475, 477), (476, 477), (478, 484), (478, 487), (479, 480), (479, 482), (480, 481), (481, 486), (482, 483), (483, 485), (484, 485), (486, 487), (488, 494), (488, 497), (489, 490), (489, 492), (490, 491), (491, 496), (492, 493), (493, 495), (494, 495), (496, 497), (498, 500), (498, 507), (499, 501), (499, 506), (500, 501), (502, 503), (502, 504), (503, 505), (504, 507), (505, 506), (508, 509), (508, 510), (509, 517), (510, 511), (511, 512), (512, 513), (513, 514), (514, 515), (515, 516), (516, 517), (518, 519), (518, 520), (519, 527), (520, 521), (521, 522), (522, 523), (523, 524), (524, 525), (525, 526), (526, 527), (528, 529), (528, 530), (529, 531), (530, 532), (531, 533), (532, 534), (533, 535), (534, 536), (535, 537), (536, 537), (538, 539), (538, 540), (539, 547), (540, 541), (541, 542), (542, 543), (543, 544), (544, 545), (545, 546), (546, 547), (548, 549), (548, 550), (549, 557), (550, 551), (551, 552), (552, 553), (553, 554), (554, 555), (555, 556), (556, 557), (558, 559), (558, 560), (559, 561), (560, 562), (561, 563), (562, 564), (563, 565), (564, 566), (565, 567), (566, 567), (568, 569), (568, 570), (569, 599), (570, 571), (571, 572), (572, 573), (573, 574), (574, 575), (575, 576), (576, 577), (577, 578), (578, 579), (579, 580), (580, 581), (581, 582), (582, 583), (583, 584), (584, 585), (585, 586), (586, 587), (587, 588), (588, 589), (589, 590), (590, 591), (591, 592), (592, 593), (593, 594), (594, 595), (595, 596), (596, 597), (597, 598), (598, 599)])
me_cylinder.attributes.new('sharp_edge', 'BOOLEAN', 'EDGE').data.foreach_set('value', [ (min(e.vertices), max(e.vertices)) in _k for e in me_cylinder.edges])
_uv = me_cylinder.uv_layers.new(name='UVMap')
_uv.uv.foreach_set('vector', [1.0, 0.9462, 1.0, 1.0, 0.9688, 1.0, 0.9688, 0.9462, 0.9688, 0.9462, 0.9688, 1.0, 0.9375, 1.0, 0.9375, 0.9462, 0.9375, 0.9462, 0.9375, 1.0, 0.9062, 1.0, 0.9062, 0.9462, 0.9062, 0.9462, 0.9062, 1.0, 0.875, 1.0, 0.875, 0.9462, 0.875, 0.9462, 0.875, 1.0, 0.8438, 1.0, 0.8438, 0.9462, 0.8438, 0.9462, 0.8438, 1.0, 0.8125, 1.0, 0.8125, 0.9462, 0.8125, 0.9462, 0.8125, 1.0, 0.7812, 1.0, 0.7812, 0.9462, 0.7812, 0.9462, 0.7812, 1.0, 0.75, 1.0, 0.75, 0.9462, 0.75, 0.9462, 0.75, 1.0, 0.7188, 1.0, 0.7188, 0.9462, 0.7188, 0.9462, 0.7188, 1.0, 0.6875, 1.0, 0.6875, 0.9462, 0.6875, 0.9462, 0.6875, 1.0, 0.6562, 1.0, 0.6562, 0.9462, 0.6562, 0.9462, 0.6562, 1.0, 0.625, 1.0, 0.625, 0.9462, 0.625, 0.9462, 0.625, 1.0, 0.5938, 1.0, 0.5938, 0.9462, 0.5938, 0.9462, 0.5938, 1.0, 0.5625, 1.0, 0.5625, 0.9462, 0.5625, 0.9462, 0.5625, 1.0, 0.5312, 1.0, 0.5312, 0.9462, 0.5312, 0.9462, 0.5312, 1.0, 0.5, 1.0, 0.5, 0.9462, 0.5, 0.9462, 0.5, 1.0, 0.4688, 1.0, 0.4688, 0.9462, 0.4688, 0.9462, 0.4688, 1.0, 0.4375, 1.0, 0.4375, 0.9462, 0.4375, 0.9462, 0.4375, 1.0, 0.4062, 1.0, 0.4062, 0.9462, 0.4062, 0.9462, 0.4062, 1.0, 0.375, 1.0, 0.375, 0.9462, 0.375, 0.9462, 0.375, 1.0, 0.3438, 1.0, 0.3438, 0.9462, 0.3438, 0.9462, 0.3438, 1.0, 0.3125, 1.0, 0.3125, 0.9462, 0.3125, 0.9462, 0.3125, 1.0, 0.2812, 1.0, 0.2812, 0.9462, 0.2812, 0.9462, 0.2812, 1.0, 0.25, 1.0, 0.25, 0.9462, 0.25, 0.9462, 0.25, 1.0, 0.2188, 1.0, 0.2188, 0.9462, 0.2188, 0.9462, 0.2188, 1.0, 0.1875, 1.0, 0.1875, 0.9462, 0.1875, 0.9462, 0.1875, 1.0, 0.1562, 1.0, 0.1562, 0.9462, 0.1562, 0.9462, 0.1562, 1.0, 0.125, 1.0, 0.125, 0.9462, 0.125, 0.9462, 0.125, 1.0, 0.09375, 1.0, 0.09375, 0.9462, 0.09375, 0.9462, 0.09375, 1.0, 0.0625, 1.0, 0.0625, 0.9462, 0.4107, 0.218, 0.4138, 0.25, 0.4138, 0.25, 0.4107, 0.218, 0.0625, 0.9462, 0.0625, 1.0, 0.03125, 1.0, 0.03125, 0.9462, 0.03125, 0.9462, 0.03125, 1.0, 0.0, 1.0, 0.0, 0.9462, 0.75, 0.49, 0.7968, 0.4854, 0.8418, 0.4717, 0.8833, 0.4496, 0.9197, 0.4197, 0.9496, 0.3833, 0.9717, 0.3418, 0.9854, 0.2968, 0.99, 0.25, 0.9854, 0.2032, 0.9717, 0.1582, 0.9496, 0.1167, 0.9197, 0.08029, 0.8833, 0.05045, 0.8418, 0.02827, 0.7968, 0.01461, 0.75, 0.01, 0.7032, 0.01461, 0.6582, 0.02827, 0.6167, 0.05045, 0.5803, 0.08029, 0.5504, 0.1167, 0.5283, 0.1582, 0.5146, 0.2032, 0.51, 0.25, 0.5146, 0.2968, 0.5283, 0.3418, 0.5504, 0.3833, 0.5803, 0.4197, 0.6167, 0.4496, 0.6582, 0.4717, 0.7032, 0.4854, 0.25, 0.4138, 0.282, 0.4107, 0.2968, 0.4854, 0.25, 0.49, 0.282, 0.4107, 0.3127, 0.4014, 0.3418, 0.4717, 0.2968, 0.4854, 0.3127, 0.4014, 0.341, 0.3862, 0.3833, 0.4496, 0.3418, 0.4717, 0.341, 0.3862, 0.3658, 0.3658, 0.4197, 0.4197, 0.3833, 0.4496, 0.3658, 0.3658, 0.3862, 0.341, 0.4496, 0.3833, 0.4197, 0.4197, 0.3862, 0.341, 0.4014, 0.3127, 0.4717, 0.3418, 0.4496, 0.3833, 0.4014, 0.3127, 0.4107, 0.282, 0.4854, 0.2968, 0.4717, 0.3418, 0.4107, 0.282, 0.4138, 0.25, 0.49, 0.25, 0.4854, 0.2968, 0.4138, 0.25, 0.4107, 0.218, 0.4854, 0.2032, 0.49, 0.25, 0.4107, 0.218, 0.4014, 0.1873, 0.4717, 0.1582, 0.4854, 0.2032, 0.4014, 0.1873, 0.3862, 0.159, 0.4496, 0.1167, 0.4717, 0.1582, 0.3862, 0.159, 0.3658, 0.1342, 0.4197, 0.08029, 0.4496, 0.1167, 0.3658, 0.1342, 0.341, 0.1138, 0.3833, 0.05045, 0.4197, 0.08029, 0.341, 0.1138, 0.3127, 0.09864, 0.3418, 0.02827, 0.3833, 0.05045, 0.3127, 0.09864, 0.282, 0.08932, 0.2968, 0.01461, 0.3418, 0.02827, 0.282, 0.08932, 0.25, 0.08617, 0.25, 0.01, 0.2968, 0.01461, 0.25, 0.08617, 0.218, 0.08932, 0.2032, 0.01461, 0.25, 0.01, 0.218, 0.08932, 0.1873, 0.09864, 0.1582, 0.02827, 0.2032, 0.01461, 0.1873, 0.09864, 0.159, 0.1138, 0.1167, 0.05045, 0.1582, 0.02827, 0.159, 0.1138, 0.1342, 0.1342, 0.08029, 0.08029, 0.1167, 0.05045, 0.1342, 0.1342, 0.1138, 0.159, 0.05045, 0.1167, 0.08029, 0.08029, 0.1138, 0.159, 0.09864, 0.1873, 0.02827, 0.1582, 0.05045, 0.1167, 0.09864, 0.1873, 0.08932, 0.218, 0.01461, 0.2032, 0.02827, 0.1582, 0.08932, 0.218, 0.08617, 0.25, 0.01, 0.25, 0.01461, 0.2032, 0.08617, 0.25, 0.08932, 0.282, 0.01461, 0.2968, 0.01, 0.25, 0.08932, 0.282, 0.09864, 0.3127, 0.02827, 0.3418, 0.01461, 0.2968, 0.09864, 0.3127, 0.1138, 0.341, 0.05045, 0.3833, 0.02827, 0.3418, 0.1138, 0.341, 0.1342, 0.3658, 0.08029, 0.4197, 0.05045, 0.3833, 0.1342, 0.3658, 0.159, 0.3862, 0.1167, 0.4496, 0.08029, 0.4197, 0.159, 0.3862, 0.1873, 0.4014, 0.1582, 0.4717, 0.1167, 0.4496, 0.1873, 0.4014, 0.218, 0.4107, 0.2032, 0.4854, 0.1582, 0.4717, 0.218, 0.4107, 0.25, 0.4138, 0.25, 0.49, 0.2032, 0.4854, 0.2697, 0.3491, 0.25, 0.3511, 0.2303, 0.3491, 0.2113, 0.3434, 0.1938, 0.334, 0.1785, 0.3215, 0.166, 0.3062, 0.1566, 0.2887, 0.1509, 0.2697, 0.1489, 0.25, 0.1509, 0.2303, 0.1566, 0.2113, 0.166, 0.1938, 0.1785, 0.1785, 0.1938, 0.166, 0.2113, 0.1566, 0.2303, 0.1509, 0.25, 0.1489, 0.2697, 0.1509, 0.2887, 0.1566, 0.3062, 0.166, 0.3215, 0.1785, 0.334, 0.1938, 0.3434, 0.2113, 0.3491, 0.2303, 0.3511, 0.25, 0.3491, 0.2697, 0.3434, 0.2887, 0.334, 0.3062, 0.3215, 0.3215, 0.3062, 0.334, 0.2887, 0.3434, 0.08932, 0.218, 0.09864, 0.1873, 0.09864, 0.1873, 0.08932, 0.218, 0.4014, 0.1873, 0.4107, 0.218, 0.4107, 0.218, 0.4014, 0.1873, 0.08617, 0.25, 0.08932, 0.218, 0.08932, 0.218, 0.08617, 0.25, 0.3862, 0.159, 0.4014, 0.1873, 0.4014, 0.1873, 0.3862, 0.159, 0.08932, 0.282, 0.08617, 0.25, 0.08617, 0.25, 0.08932, 0.282, 0.3658, 0.1342, 0.3862, 0.159, 0.3862, 0.159, 0.3658, 0.1342, 0.09864, 0.3127, 0.08932, 0.282, 0.08932, 0.282, 0.09864, 0.3127, 0.341, 0.1138, 0.3658, 0.1342, 0.3658, 0.1342, 0.341, 0.1138, 0.1138, 0.341, 0.09864, 0.3127, 0.09864, 0.3127, 0.1138, 0.341, 0.3127, 0.09864, 0.341, 0.1138, 0.341, 0.1138, 0.3127, 0.09864, 0.282, 0.4107, 0.25, 0.4138, 0.25, 0.4138, 0.282, 0.4107, 0.1342, 0.3658, 0.1138, 0.341, 0.1138, 0.341, 0.1342, 0.3658, 0.282, 0.08932, 0.3127, 0.09864, 0.3127, 0.09864, 0.282, 0.08932, 0.3127, 0.4014, 0.282, 0.4107, 0.282, 0.4107, 0.3127, 0.4014, 0.159, 0.3862, 0.1342, 0.3658, 0.1342, 0.3658, 0.159, 0.3862, 0.25, 0.08617, 0.282, 0.08932, 0.282, 0.08932, 0.25, 0.08617, 0.341, 0.3862, 0.3127, 0.4014, 0.3127, 0.4014, 0.341, 0.3862, 0.1873, 0.4014, 0.159, 0.3862, 0.159, 0.3862, 0.1873, 0.4014, 0.218, 0.08932, 0.25, 0.08617, 0.25, 0.08617, 0.218, 0.08932, 0.3658, 0.3658, 0.341, 0.3862, 0.341, 0.3862, 0.3658, 0.3658, 0.218, 0.4107, 0.1873, 0.4014, 0.1873, 0.4014, 0.218, 0.4107, 0.1873, 0.09864, 0.218, 0.08932, 0.218, 0.08932, 0.1873, 0.09864, 0.3862, 0.341, 0.3658, 0.3658, 0.3658, 0.3658, 0.3862, 0.341, 0.25, 0.4138, 0.218, 0.4107, 0.218, 0.4107, 0.25, 0.4138, 0.159, 0.1138, 0.1873, 0.09864, 0.1873, 0.09864, 0.159, 0.1138, 0.4014, 0.3127, 0.3862, 0.341, 0.3862, 0.341, 0.4014, 0.3127, 0.1342, 0.1342, 0.159, 0.1138, 0.159, 0.1138, 0.1342, 0.1342, 0.4107, 0.282, 0.4014, 0.3127, 0.4014, 0.3127, 0.4107, 0.282, 0.1138, 0.159, 0.1342, 0.1342, 0.1342, 0.1342, 0.1138, 0.159, 0.4138, 0.25, 0.4107, 0.282, 0.4107, 0.282, 0.4138, 0.25, 0.09864, 0.1873, 0.1138, 0.159, 0.1138, 0.159, 0.09864, 0.1873, 0.03125, 0.579, 0.03125, 0.5994, 0.0, 0.5994, 0.0, 0.579, 0.0625, 0.579, 0.0625, 0.5994, 0.03125, 0.5994, 0.03125, 0.579, 0.09375, 0.579, 0.09375, 0.5994, 0.0625, 0.5994, 0.0625, 0.579, 0.125, 0.579, 0.125, 0.5994, 0.09375, 0.5994, 0.09375, 0.579, 0.1562, 0.579, 0.1562, 0.5994, 0.125, 0.5994, 0.125, 0.579, 0.1875, 0.579, 0.1875, 0.5994, 0.1562, 0.5994, 0.1562, 0.579, 0.2188, 0.579, 0.2188, 0.5994, 0.1875, 0.5994, 0.1875, 0.579, 0.25, 0.579, 0.25, 0.5994, 0.2188, 0.5994, 0.2188, 0.579, 0.2812, 0.579, 0.2812, 0.5994, 0.25, 0.5994, 0.25, 0.579, 0.3125, 0.579, 0.3125, 0.5994, 0.2812, 0.5994, 0.2812, 0.579, 0.3438, 0.579, 0.3438, 0.5994, 0.3125, 0.5994, 0.3125, 0.579, 0.375, 0.579, 0.375, 0.5994, 0.3438, 0.5994, 0.3438, 0.579, 0.4062, 0.579, 0.4062, 0.5994, 0.375, 0.5994, 0.375, 0.579, 0.4375, 0.579, 0.4375, 0.5994, 0.4062, 0.5994, 0.4062, 0.579, 0.4687, 0.579, 0.4688, 0.5994, 0.4375, 0.5994, 0.4375, 0.579, 0.5, 0.579, 0.5, 0.5994, 0.4688, 0.5994, 0.4687, 0.579, 0.5312, 0.579, 0.5312, 0.5994, 0.5, 0.5994, 0.5, 0.579, 0.5625, 0.579, 0.5625, 0.5994, 0.5312, 0.5994, 0.5312, 0.579, 0.5938, 0.579, 0.5938, 0.5994, 0.5625, 0.5994, 0.5625, 0.579, 0.625, 0.579, 0.625, 0.5994, 0.5938, 0.5994, 0.5938, 0.579, 0.6562, 0.579, 0.6562, 0.5994, 0.625, 0.5994, 0.625, 0.579, 0.6875, 0.579, 0.6875, 0.5994, 0.6562, 0.5994, 0.6562, 0.579, 0.7188, 0.579, 0.7188, 0.5994, 0.6875, 0.5994, 0.6875, 0.579, 0.75, 0.579, 0.75, 0.5994, 0.7188, 0.5994, 0.7188, 0.579, 0.7812, 0.579, 0.7812, 0.5994, 0.75, 0.5994, 0.75, 0.579, 0.8125, 0.579, 0.8125, 0.5994, 0.7812, 0.5994, 0.7812, 0.579, 0.8438, 0.579, 0.8438, 0.5994, 0.8125, 0.5994, 0.8125, 0.579, 0.875, 0.579, 0.875, 0.5994, 0.8438, 0.5994, 0.8438, 0.579, 0.9062, 0.579, 0.9062, 0.5994, 0.875, 0.5994, 0.875, 0.579, 0.9375, 0.579, 0.9375, 0.5994, 0.9062, 0.5994, 0.9062, 0.579, 0.9688, 0.579, 0.9688, 0.5994, 0.9375, 0.5994, 0.9375, 0.579, 1.0, 0.579, 1.0, 0.5994, 0.9688, 0.5994, 0.9688, 0.579, 1.0, 0.5, 1.0, 0.5381, 0.9688, 0.5381, 0.9688, 0.5, 0.9688, 0.5, 0.9688, 0.5381, 0.9375, 0.5381, 0.9375, 0.5, 0.9375, 0.5, 0.9375, 0.5381, 0.9062, 0.5381, 0.9062, 0.5, 0.9062, 0.5, 0.9062, 0.5381, 0.875, 0.5381, 0.875, 0.5, 0.875, 0.5, 0.875, 0.5381, 0.8438, 0.5381, 0.8438, 0.5, 0.8438, 0.5, 0.8438, 0.5381, 0.8125, 0.5381, 0.8125, 0.5, 0.8125, 0.5, 0.8125, 0.5381, 0.7812, 0.5381, 0.7812, 0.5, 0.7812, 0.5, 0.7812, 0.5381, 0.75, 0.5381, 0.75, 0.5, 0.75, 0.5, 0.75, 0.5381, 0.7188, 0.5381, 0.7188, 0.5, 0.7188, 0.5, 0.7188, 0.5381, 0.6875, 0.5381, 0.6875, 0.5, 0.6875, 0.5, 0.6875, 0.5381, 0.6562, 0.5381, 0.6562, 0.5, 0.6562, 0.5, 0.6562, 0.5381, 0.625, 0.5381, 0.625, 0.5, 0.625, 0.5, 0.625, 0.5381, 0.5938, 0.5381, 0.5938, 0.5, 0.5938, 0.5, 0.5938, 0.5381, 0.5625, 0.5381, 0.5625, 0.5, 0.5625, 0.5, 0.5625, 0.5381, 0.5312, 0.5381, 0.5312, 0.5, 0.5312, 0.5, 0.5312, 0.5381, 0.5, 0.5381, 0.5, 0.5, 0.5, 0.5, 0.5, 0.5381, 0.4688, 0.5381, 0.4688, 0.5, 0.4688, 0.5, 0.4688, 0.5381, 0.4375, 0.5381, 0.4375, 0.5, 0.4375, 0.5, 0.4375, 0.5381, 0.4062, 0.5381, 0.4062, 0.5, 0.4062, 0.5, 0.4062, 0.5381, 0.375, 0.5381, 0.375, 0.5, 0.375, 0.5, 0.375, 0.5381, 0.3438, 0.5381, 0.3438, 0.5, 0.3438, 0.5, 0.3438, 0.5381, 0.3125, 0.5381, 0.3125, 0.5, 0.3125, 0.5, 0.3125, 0.5381, 0.2812, 0.5381, 0.2812, 0.5, 0.2812, 0.5, 0.2812, 0.5381, 0.25, 0.5381, 0.25, 0.5, 0.25, 0.5, 0.25, 0.5381, 0.2188, 0.5381, 0.2188, 0.5, 0.2188, 0.5, 0.2188, 0.5381, 0.1875, 0.5381, 0.1875, 0.5, 0.1875, 0.5, 0.1875, 0.5381, 0.1562, 0.5381, 0.1562, 0.5, 0.1562, 0.5, 0.1562, 0.5381, 0.125, 0.5381, 0.125, 0.5, 0.125, 0.5, 0.125, 0.5381, 0.09375, 0.5381, 0.09375, 0.5, 0.09375, 0.5, 0.09375, 0.5381, 0.0625, 0.5381, 0.0625, 0.5, 0.0625, 0.5, 0.0625, 0.5381, 0.03125, 0.5381, 0.03125, 0.5, 0.03125, 0.5, 0.03125, 0.5381, 0.0, 0.5381, 0.0, 0.5, 1.0, 0.5381, 1.0, 0.5585, 0.9688, 0.5585, 0.9688, 0.5381, 1.0, 0.5585, 1.0, 0.579, 0.9688, 0.579, 0.9688, 0.5585, 0.9688, 0.5381, 0.9688, 0.5585, 0.9375, 0.5585, 0.9375, 0.5381, 0.9688, 0.5585, 0.9688, 0.579, 0.9375, 0.579, 0.9375, 0.5585, 0.9375, 0.5381, 0.9375, 0.5585, 0.9062, 0.5585, 0.9062, 0.5381, 0.9375, 0.5585, 0.9375, 0.579, 0.9062, 0.579, 0.9062, 0.5585, 0.9062, 0.5381, 0.9062, 0.5585, 0.875, 0.5585, 0.875, 0.5381, 0.9062, 0.5585, 0.9062, 0.579, 0.875, 0.579, 0.875, 0.5585, 0.875, 0.5381, 0.875, 0.5585, 0.8438, 0.5585, 0.8438, 0.5381, 0.875, 0.5585, 0.875, 0.579, 0.8438, 0.579, 0.8438, 0.5585, 0.8438, 0.5381, 0.8438, 0.5585, 0.8125, 0.5585, 0.8125, 0.5381, 0.8438, 0.5585, 0.8438, 0.579, 0.8125, 0.579, 0.8125, 0.5585, 0.8125, 0.5381, 0.8125, 0.5585, 0.7812, 0.5585, 0.7812, 0.5381, 0.8125, 0.5585, 0.8125, 0.579, 0.7812, 0.579, 0.7812, 0.5585, 0.7812, 0.5381, 0.7812, 0.5585, 0.75, 0.5585, 0.75, 0.5381, 0.7812, 0.5585, 0.7812, 0.579, 0.75, 0.579, 0.75, 0.5585, 0.75, 0.5381, 0.75, 0.5585, 0.7188, 0.5585, 0.7188, 0.5381, 0.75, 0.5585, 0.75, 0.579, 0.7188, 0.579, 0.7188, 0.5585, 0.7188, 0.5381, 0.7188, 0.5585, 0.6875, 0.5585, 0.6875, 0.5381, 0.7188, 0.5585, 0.7188, 0.579, 0.6875, 0.579, 0.6875, 0.5585, 0.6875, 0.5381, 0.6875, 0.5585, 0.6562, 0.5585, 0.6562, 0.5381, 0.6875, 0.5585, 0.6875, 0.579, 0.6562, 0.579, 0.6562, 0.5585, 0.6562, 0.5381, 0.6562, 0.5585, 0.625, 0.5585, 0.625, 0.5381, 0.6562, 0.5585, 0.6562, 0.579, 0.625, 0.579, 0.625, 0.5585, 0.625, 0.5381, 0.625, 0.5585, 0.5938, 0.5585, 0.5938, 0.5381, 0.625, 0.5585, 0.625, 0.579, 0.5938, 0.579, 0.5938, 0.5585, 0.5938, 0.5381, 0.5938, 0.5585, 0.5625, 0.5585, 0.5625, 0.5381, 0.5938, 0.5585, 0.5938, 0.579, 0.5625, 0.579, 0.5625, 0.5585, 0.5625, 0.5381, 0.5625, 0.5585, 0.5312, 0.5585, 0.5312, 0.5381, 0.5625, 0.5585, 0.5625, 0.579, 0.5312, 0.579, 0.5312, 0.5585, 0.5312, 0.5381, 0.5312, 0.5585, 0.5, 0.5585, 0.5, 0.5381, 0.5312, 0.5585, 0.5312, 0.579, 0.5, 0.579, 0.5, 0.5585, 0.5, 0.5381, 0.5, 0.5585, 0.4688, 0.5585, 0.4688, 0.5381, 0.5, 0.5585, 0.5, 0.579, 0.4687, 0.579, 0.4688, 0.5585, 0.4688, 0.5381, 0.4688, 0.5585, 0.4375, 0.5585, 0.4375, 0.5381, 0.4688, 0.5585, 0.4687, 0.579, 0.4375, 0.579, 0.4375, 0.5585, 0.4375, 0.5381, 0.4375, 0.5585, 0.4062, 0.5585, 0.4062, 0.5381, 0.4375, 0.5585, 0.4375, 0.579, 0.4062, 0.579, 0.4062, 0.5585, 0.4062, 0.5381, 0.4062, 0.5585, 0.375, 0.5585, 0.375, 0.5381, 0.4062, 0.5585, 0.4062, 0.579, 0.375, 0.579, 0.375, 0.5585, 0.375, 0.5381, 0.375, 0.5585, 0.3438, 0.5585, 0.3438, 0.5381, 0.375, 0.5585, 0.375, 0.579, 0.3438, 0.579, 0.3438, 0.5585, 0.3438, 0.5381, 0.3438, 0.5585, 0.3125, 0.5585, 0.3125, 0.5381, 0.3438, 0.5585, 0.3438, 0.579, 0.3125, 0.579, 0.3125, 0.5585, 0.3125, 0.5381, 0.3125, 0.5585, 0.2812, 0.5585, 0.2812, 0.5381, 0.3125, 0.5585, 0.3125, 0.579, 0.2812, 0.579, 0.2812, 0.5585, 0.2812, 0.5381, 0.2812, 0.5585, 0.25, 0.5585, 0.25, 0.5381, 0.2812, 0.5585, 0.2812, 0.579, 0.25, 0.579, 0.25, 0.5585, 0.25, 0.5381, 0.25, 0.5585, 0.2188, 0.5585, 0.2188, 0.5381, 0.25, 0.5585, 0.25, 0.579, 0.2188, 0.579, 0.2188, 0.5585, 0.2188, 0.5381, 0.2188, 0.5585, 0.1875, 0.5585, 0.1875, 0.5381, 0.2188, 0.5585, 0.2188, 0.579, 0.1875, 0.579, 0.1875, 0.5585, 0.1875, 0.5381, 0.1875, 0.5585, 0.1562, 0.5585, 0.1562, 0.5381, 0.1875, 0.5585, 0.1875, 0.579, 0.1562, 0.579, 0.1562, 0.5585, 0.1562, 0.5381, 0.1562, 0.5585, 0.125, 0.5585, 0.125, 0.5381, 0.1562, 0.5585, 0.1562, 0.579, 0.125, 0.579, 0.125, 0.5585, 0.125, 0.5381, 0.125, 0.5585, 0.09375, 0.5585, 0.09375, 0.5381, 0.125, 0.5585, 0.125, 0.579, 0.09375, 0.579, 0.09375, 0.5585, 0.09375, 0.5381, 0.09375, 0.5585, 0.0625, 0.5585, 0.0625, 0.5381, 0.09375, 0.5585, 0.09375, 0.579, 0.0625, 0.579, 0.0625, 0.5585, 0.0625, 0.5381, 0.0625, 0.5585, 0.03125, 0.5585, 0.03125, 0.5381, 0.0625, 0.5585, 0.0625, 0.579, 0.03125, 0.579, 0.03125, 0.5585, 0.03125, 0.5381, 0.03125, 0.5585, 0.0, 0.5585, 0.0, 0.5381, 0.03125, 0.5585, 0.03125, 0.579, 0.0, 0.579, 0.0, 0.5585, 0.0, 0.92, 0.03125, 0.92, 0.03125, 0.92, 0.0, 0.92, 0.0, 0.8702, 0.03125, 0.8702, 0.03125, 0.8702, 0.0, 0.8702, 0.09375, 0.8702, 0.09375, 0.8973, 0.0625, 0.8973, 0.0625, 0.8702, 0.125, 0.8702, 0.125, 0.8973, 0.09375, 0.8973, 0.09375, 0.8702, 0.1562, 0.8702, 0.1562, 0.8973, 0.125, 0.8973, 0.125, 0.8702, 0.1875, 0.8702, 0.1875, 0.8973, 0.1562, 0.8973, 0.1562, 0.8702, 0.3125, 0.92, 0.3125, 0.9462, 0.3125, 0.9462, 0.3125, 0.92, 0.2188, 0.9462, 0.1875, 0.9462, 0.1875, 0.9462, 0.2188, 0.9462, 0.1875, 0.8973, 0.1875, 0.8702, 0.1875, 0.8702, 0.1875, 0.8973, 0.3125, 0.8435, 0.2812, 0.8435, 0.2812, 0.8435, 0.3125, 0.8435, 0.3438, 0.8702, 0.3438, 0.8973, 0.3125, 0.8973, 0.3125, 0.8702, 0.375, 0.8702, 0.375, 0.8973, 0.3438, 0.8973, 0.3438, 0.8702, 0.4062, 0.8702, 0.4062, 0.8973, 0.375, 0.8973, 0.375, 0.8702, 0.4375, 0.8702, 0.4375, 0.8973, 0.4062, 0.8973, 0.4062, 0.8702, 0.4375, 0.92, 0.4688, 0.92, 0.4688, 0.92, 0.4375, 0.92, 0.5625, 0.9462, 0.5312, 0.9462, 0.5312, 0.9462, 0.5625, 0.9462, 0.5, 0.8973, 0.4688, 0.8973, 0.4688, 0.8973, 0.5, 0.8973, 0.5312, 0.9462, 0.5, 0.9462, 0.5, 0.9462, 0.5312, 0.9462, 0.5938, 0.8702, 0.5938, 0.8973, 0.5625, 0.8973, 0.5625, 0.8702, 0.625, 0.8702, 0.625, 0.8973, 0.5938, 0.8973, 0.5938, 0.8702, 0.6562, 0.8702, 0.6562, 0.8973, 0.625, 0.8973, 0.625, 0.8702, 0.6875, 0.8702, 0.6875, 0.8973, 0.6562, 0.8973, 0.6562, 0.8702, 0.7812, 0.8184, 0.8125, 0.8184, 0.8125, 0.8184, 0.7812, 0.8184, 0.8125, 0.8702, 0.8125, 0.8973, 0.8125, 0.8973, 0.8125, 0.8702, 0.6875, 0.92, 0.7188, 0.92, 0.7188, 0.92, 0.6875, 0.92, 0.8125, 0.9462, 0.7812, 0.9462, 0.7812, 0.9462, 0.8125, 0.9462, 0.8438, 0.8702, 0.8438, 0.8973, 0.8125, 0.8973, 0.8125, 0.8702, 0.875, 0.8702, 0.875, 0.8973, 0.8438, 0.8973, 0.8438, 0.8702, 0.9062, 0.8702, 0.9062, 0.8973, 0.875, 0.8973, 0.875, 0.8702, 0.9375, 0.8702, 0.9375, 0.8973, 0.9062, 0.8973, 0.9062, 0.8702, 0.0625, 0.8973, 0.03125, 0.8973, 0.03125, 0.8973, 0.0625, 0.8973, 0.03125, 0.8702, 0.0625, 0.8702, 0.0625, 0.8702, 0.03125, 0.8702, 1.0, 0.8435, 1.0, 0.8702, 0.9688, 0.8702, 0.9688, 0.8435, 0.9688, 0.8435, 0.9688, 0.8702, 0.9375, 0.8702, 0.9375, 0.8435, 0.9375, 0.8435, 0.9375, 0.8702, 0.9062, 0.8702, 0.9062, 0.8435, 0.9062, 0.8435, 0.9062, 0.8702, 0.875, 0.8702, 0.875, 0.8435, 0.875, 0.8435, 0.875, 0.8702, 0.8438, 0.8702, 0.8438, 0.8435, 0.8438, 0.8435, 0.8438, 0.8702, 0.8125, 0.8702, 0.8125, 0.8435, 0.8125, 0.8435, 0.8125, 0.8702, 0.7812, 0.8702, 0.7812, 0.8435, 0.7812, 0.8435, 0.7812, 0.8702, 0.75, 0.8702, 0.75, 0.8435, 0.75, 0.8435, 0.75, 0.8702, 0.7188, 0.8702, 0.7188, 0.8435, 0.7188, 0.8435, 0.7188, 0.8702, 0.6875, 0.8702, 0.6875, 0.8435, 0.6875, 0.8435, 0.6875, 0.8702, 0.6562, 0.8702, 0.6562, 0.8435, 0.6562, 0.8435, 0.6562, 0.8702, 0.625, 0.8702, 0.625, 0.8435, 0.625, 0.8435, 0.625, 0.8702, 0.5938, 0.8702, 0.5938, 0.8435, 0.5938, 0.8435, 0.5938, 0.8702, 0.5625, 0.8702, 0.5625, 0.8435, 0.5625, 0.8435, 0.5625, 0.8702, 0.5312, 0.8702, 0.5312, 0.8435, 0.5312, 0.8435, 0.5312, 0.8702, 0.5, 0.8702, 0.5, 0.8435, 0.5, 0.8435, 0.5, 0.8702, 0.4688, 0.8702, 0.4688, 0.8435, 0.4688, 0.8435, 0.4688, 0.8702, 0.4375, 0.8702, 0.4375, 0.8435, 0.4375, 0.8435, 0.4375, 0.8702, 0.4062, 0.8702, 0.4062, 0.8435, 0.4062, 0.8435, 0.4062, 0.8702, 0.375, 0.8702, 0.375, 0.8435, 0.375, 0.8435, 0.375, 0.8702, 0.3438, 0.8702, 0.3438, 0.8435, 0.3438, 0.8435, 0.3438, 0.8702, 0.3125, 0.8702, 0.3125, 0.8435, 0.3125, 0.8435, 0.3125, 0.8702, 0.2812, 0.8702, 0.2812, 0.8435, 0.2812, 0.8435, 0.2812, 0.8702, 0.25, 0.8702, 0.25, 0.8435, 0.25, 0.8435, 0.25, 0.8702, 0.2188, 0.8702, 0.2188, 0.8435, 0.2188, 0.8435, 0.2188, 0.8702, 0.1875, 0.8702, 0.1875, 0.8435, 0.1875, 0.8435, 0.1875, 0.8702, 0.1562, 0.8702, 0.1562, 0.8435, 0.1562, 0.8435, 0.1562, 0.8702, 0.125, 0.8702, 0.125, 0.8435, 0.125, 0.8435, 0.125, 0.8702, 0.09375, 0.8702, 0.09375, 0.8435, 0.09375, 0.8435, 0.09375, 0.8702, 0.0625, 0.8702, 0.0625, 0.8435, 0.0625, 0.8435, 0.0625, 0.8702, 0.03125, 0.8702, 0.03125, 0.8435, 0.03125, 0.8435, 0.03125, 0.8702, 0.0, 0.8702, 0.0, 0.8435, 0.9375, 0.8435, 0.9375, 0.8184, 0.9375, 0.8184, 0.9375, 0.8435, 0.03125, 0.8973, 0.0, 0.8973, 0.0, 0.8973, 0.03125, 0.8973, 0.09375, 0.8184, 0.09375, 0.8435, 0.0625, 0.8435, 0.0625, 0.8184, 0.125, 0.8184, 0.125, 0.8435, 0.09375, 0.8435, 0.09375, 0.8184, 0.1562, 0.8184, 0.1562, 0.8435, 0.125, 0.8435, 0.125, 0.8184, 0.1875, 0.8184, 0.1875, 0.8435, 0.1562, 0.8435, 0.1562, 0.8184, 0.1875, 0.8184, 0.2188, 0.8184, 0.2188, 0.8184, 0.1875, 0.8184, 0.2812, 0.8435, 0.25, 0.8435, 0.25, 0.8435, 0.2812, 0.8435, 0.2188, 0.8184, 0.25, 0.8184, 0.25, 0.8184, 0.2188, 0.8184, 0.25, 0.8435, 0.2188, 0.8435, 0.2188, 0.8435, 0.25, 0.8435, 0.3438, 0.8184, 0.3438, 0.8435, 0.3125, 0.8435, 0.3125, 0.8184, 0.375, 0.8184, 0.375, 0.8435, 0.3438, 0.8435, 0.3438, 0.8184, 0.4062, 0.8184, 0.4062, 0.8435, 0.375, 0.8435, 0.375, 0.8184, 0.4375, 0.8184, 0.4375, 0.8435, 0.4062, 0.8435, 0.4062, 0.8184, 0.4375, 0.9462, 0.4375, 0.92, 0.4375, 0.92, 0.4375, 0.9462, 0.4688, 0.8973, 0.4375, 0.8973, 0.4375, 0.8973, 0.4688, 0.8973, 0.4375, 0.8702, 0.4688, 0.8702, 0.4688, 0.8702, 0.4375, 0.8702, 0.5, 0.9462, 0.4688, 0.9462, 0.4688, 0.9462, 0.5, 0.9462, 0.5938, 0.8184, 0.5938, 0.8435, 0.5625, 0.8435, 0.5625, 0.8184, 0.625, 0.8184, 0.625, 0.8435, 0.5938, 0.8435, 0.5938, 0.8184, 0.6562, 0.8184, 0.6562, 0.8435, 0.625, 0.8435, 0.625, 0.8184, 0.6875, 0.8184, 0.6875, 0.8435, 0.6562, 0.8435, 0.6562, 0.8184, 0.75, 0.8973, 0.7188, 0.8973, 0.7188, 0.8973, 0.75, 0.8973, 0.7812, 0.9462, 0.75, 0.9462, 0.75, 0.9462, 0.7812, 0.9462, 0.7188, 0.8973, 0.6875, 0.8973, 0.6875, 0.8973, 0.7188, 0.8973, 0.6875, 0.8435, 0.6875, 0.8184, 0.6875, 0.8184, 0.6875, 0.8435, 0.8438, 0.8184, 0.8438, 0.8435, 0.8125, 0.8435, 0.8125, 0.8184, 0.875, 0.8184, 0.875, 0.8435, 0.8438, 0.8435, 0.8438, 0.8184, 0.9062, 0.8184, 0.9062, 0.8435, 0.875, 0.8435, 0.875, 0.8184, 0.9375, 0.8184, 0.9375, 0.8435, 0.9062, 0.8435, 0.9062, 0.8184, 0.0625, 0.92, 0.0625, 0.9462, 0.0625, 0.9462, 0.0625, 0.92, 0.0625, 0.9462, 0.03125, 0.9462, 0.03125, 0.9462, 0.0625, 0.9462, 1.0, 0.5994, 1.0, 0.8184, 0.9688, 0.8184, 0.9688, 0.5994, 0.9688, 0.5994, 0.9688, 0.8184, 0.9375, 0.8184, 0.9375, 0.5994, 0.9375, 0.5994, 0.9375, 0.8184, 0.9062, 0.8184, 0.9062, 0.5994, 0.9062, 0.5994, 0.9062, 0.8184, 0.875, 0.8184, 0.875, 0.5994, 0.875, 0.5994, 0.875, 0.8184, 0.8438, 0.8184, 0.8438, 0.5994, 0.8438, 0.5994, 0.8438, 0.8184, 0.8125, 0.8184, 0.8125, 0.5994, 0.8125, 0.5994, 0.8125, 0.8184, 0.7812, 0.8184, 0.7812, 0.5994, 0.7812, 0.5994, 0.7812, 0.8184, 0.75, 0.8184, 0.75, 0.5994, 0.75, 0.5994, 0.75, 0.8184, 0.7188, 0.8184, 0.7188, 0.5994, 0.7188, 0.5994, 0.7188, 0.8184, 0.6875, 0.8184, 0.6875, 0.5994, 0.6875, 0.5994, 0.6875, 0.8184, 0.6562, 0.8184, 0.6562, 0.5994, 0.6562, 0.5994, 0.6562, 0.8184, 0.625, 0.8184, 0.625, 0.5994, 0.625, 0.5994, 0.625, 0.8184, 0.5938, 0.8184, 0.5938, 0.5994, 0.5938, 0.5994, 0.5938, 0.8184, 0.5625, 0.8184, 0.5625, 0.5994, 0.5625, 0.5994, 0.5625, 0.8184, 0.5312, 0.8184, 0.5312, 0.5994, 0.5312, 0.5994, 0.5312, 0.8184, 0.5, 0.8184, 0.5, 0.5994, 0.5, 0.5994, 0.5, 0.8184, 0.4688, 0.8184, 0.4688, 0.5994, 0.4688, 0.5994, 0.4688, 0.8184, 0.4375, 0.8184, 0.4375, 0.5994, 0.4375, 0.5994, 0.4375, 0.8184, 0.4062, 0.8184, 0.4062, 0.5994, 0.4062, 0.5994, 0.4062, 0.8184, 0.375, 0.8184, 0.375, 0.5994, 0.375, 0.5994, 0.375, 0.8184, 0.3438, 0.8184, 0.3438, 0.5994, 0.3438, 0.5994, 0.3438, 0.8184, 0.3125, 0.8184, 0.3125, 0.5994, 0.3125, 0.5994, 0.3125, 0.8184, 0.2812, 0.8184, 0.2812, 0.5994, 0.2812, 0.5994, 0.2812, 0.8184, 0.25, 0.8184, 0.25, 0.5994, 0.25, 0.5994, 0.25, 0.8184, 0.2188, 0.8184, 0.2188, 0.5994, 0.2188, 0.5994, 0.2188, 0.8184, 0.1875, 0.8184, 0.1875, 0.5994, 0.1875, 0.5994, 0.1875, 0.8184, 0.1562, 0.8184, 0.1562, 0.5994, 0.1562, 0.5994, 0.1562, 0.8184, 0.125, 0.8184, 0.125, 0.5994, 0.125, 0.5994, 0.125, 0.8184, 0.09375, 0.8184, 0.09375, 0.5994, 0.09375, 0.5994, 0.09375, 0.8184, 0.0625, 0.8184, 0.0625, 0.5994, 0.0625, 0.5994, 0.0625, 0.8184, 0.03125, 0.8184, 0.03125, 0.5994, 0.03125, 0.5994, 0.03125, 0.8184, 0.0, 0.8184, 0.0, 0.5994, 0.03125, 0.8973, 0.03125, 0.92, 0.0, 0.92, 0.0, 0.8973, 0.0625, 0.8973, 0.0625, 0.92, 0.03125, 0.92, 0.03125, 0.8973, 0.09375, 0.8973, 0.09375, 0.92, 0.0625, 0.92, 0.0625, 0.8973, 0.125, 0.8973, 0.125, 0.92, 0.09375, 0.92, 0.09375, 0.8973, 0.1562, 0.8973, 0.1562, 0.92, 0.125, 0.92, 0.125, 0.8973, 0.1875, 0.8973, 0.1875, 0.92, 0.1562, 0.92, 0.1562, 0.8973, 0.2188, 0.8973, 0.2188, 0.92, 0.1875, 0.92, 0.1875, 0.8973, 0.25, 0.8973, 0.25, 0.92, 0.2188, 0.92, 0.2188, 0.8973, 0.2812, 0.8973, 0.2812, 0.92, 0.25, 0.92, 0.25, 0.8973, 0.3125, 0.8973, 0.3125, 0.92, 0.2812, 0.92, 0.2812, 0.8973, 0.3438, 0.8973, 0.3438, 0.92, 0.3125, 0.92, 0.3125, 0.8973, 0.375, 0.8973, 0.375, 0.92, 0.3438, 0.92, 0.3438, 0.8973, 0.4062, 0.8973, 0.4062, 0.92, 0.375, 0.92, 0.375, 0.8973, 0.4375, 0.8973, 0.4375, 0.92, 0.4062, 0.92, 0.4062, 0.8973, 0.4688, 0.8973, 0.4688, 0.92, 0.4375, 0.92, 0.4375, 0.8973, 0.5, 0.8973, 0.5, 0.92, 0.4688, 0.92, 0.4688, 0.8973, 0.5312, 0.8973, 0.5312, 0.92, 0.5, 0.92, 0.5, 0.8973, 0.5625, 0.8973, 0.5625, 0.92, 0.5312, 0.92, 0.5312, 0.8973, 0.5938, 0.8973, 0.5938, 0.92, 0.5625, 0.92, 0.5625, 0.8973, 0.625, 0.8973, 0.625, 0.92, 0.5938, 0.92, 0.5938, 0.8973, 0.6562, 0.8973, 0.6562, 0.92, 0.625, 0.92, 0.625, 0.8973, 0.6875, 0.8973, 0.6875, 0.92, 0.6562, 0.92, 0.6562, 0.8973, 0.7188, 0.8973, 0.7188, 0.92, 0.6875, 0.92, 0.6875, 0.8973, 0.75, 0.8973, 0.75, 0.92, 0.7188, 0.92, 0.7188, 0.8973, 0.7812, 0.8973, 0.7812, 0.92, 0.75, 0.92, 0.75, 0.8973, 0.8125, 0.8973, 0.8125, 0.92, 0.7812, 0.92, 0.7812, 0.8973, 0.8438, 0.8973, 0.8438, 0.92, 0.8125, 0.92, 0.8125, 0.8973, 0.875, 0.8973, 0.875, 0.92, 0.8438, 0.92, 0.8438, 0.8973, 0.9062, 0.8973, 0.9062, 0.92, 0.875, 0.92, 0.875, 0.8973, 0.9375, 0.8973, 0.9375, 0.92, 0.9062, 0.92, 0.9062, 0.8973, 0.9688, 0.8973, 0.9688, 0.92, 0.9375, 0.92, 0.9375, 0.8973, 1.0, 0.8973, 1.0, 0.92, 0.9688, 0.92, 0.9688, 0.8973, 0.03125, 0.9462, 0.0, 0.9462, 0.0, 0.9462, 0.03125, 0.9462, 1.0, 0.8435, 0.9688, 0.8435, 0.9688, 0.8435, 1.0, 0.8435, 0.09375, 0.92, 0.09375, 0.9462, 0.0625, 0.9462, 0.0625, 0.92, 0.125, 0.92, 0.125, 0.9462, 0.09375, 0.9462, 0.09375, 0.92, 0.1562, 0.92, 0.1562, 0.9462, 0.125, 0.9462, 0.125, 0.92, 0.1875, 0.92, 0.1875, 0.9462, 0.1562, 0.9462, 0.1562, 0.92, 0.25, 0.8184, 0.2812, 0.8184, 0.2812, 0.8184, 0.25, 0.8184, 0.2188, 0.8435, 0.1875, 0.8435, 0.1875, 0.8435, 0.2188, 0.8435, 0.2812, 0.8184, 0.3125, 0.8184, 0.3125, 0.8184, 0.2812, 0.8184, 0.3125, 0.8702, 0.3125, 0.8973, 0.3125, 0.8973, 0.3125, 0.8702, 0.3438, 0.92, 0.3438, 0.9462, 0.3125, 0.9462, 0.3125, 0.92, 0.375, 0.92, 0.375, 0.9462, 0.3438, 0.9462, 0.3438, 0.92, 0.4062, 0.92, 0.4062, 0.9462, 0.375, 0.9462, 0.375, 0.92, 0.4375, 0.92, 0.4375, 0.9462, 0.4062, 0.9462, 0.4062, 0.92, 0.4688, 0.8702, 0.5, 0.8702, 0.5, 0.8702, 0.4688, 0.8702, 0.4688, 0.9462, 0.4375, 0.9462, 0.4375, 0.9462, 0.4688, 0.9462, 0.5625, 0.8184, 0.5625, 0.8435, 0.5625, 0.8435, 0.5625, 0.8184, 0.5, 0.8702, 0.5312, 0.8702, 0.5312, 0.8702, 0.5, 0.8702, 0.5938, 0.92, 0.5938, 0.9462, 0.5625, 0.9462, 0.5625, 0.92, 0.625, 0.92, 0.625, 0.9462, 0.5938, 0.9462, 0.5938, 0.92, 0.6562, 0.92, 0.6562, 0.9462, 0.625, 0.9462, 0.625, 0.92, 0.6875, 0.92, 0.6875, 0.9462, 0.6562, 0.9462, 0.6562, 0.92, 0.75, 0.9462, 0.7188, 0.9462, 0.7188, 0.9462, 0.75, 0.9462, 0.7188, 0.9462, 0.6875, 0.9462, 0.6875, 0.9462, 0.7188, 0.9462, 0.6875, 0.9462, 0.6875, 0.92, 0.6875, 0.92, 0.6875, 0.9462, 0.6875, 0.8702, 0.7188, 0.8702, 0.7188, 0.8702, 0.6875, 0.8702, 0.8438, 0.92, 0.8438, 0.9462, 0.8125, 0.9462, 0.8125, 0.92, 0.875, 0.92, 0.875, 0.9462, 0.8438, 0.9462, 0.8438, 0.92, 0.9062, 0.92, 0.9062, 0.9462, 0.875, 0.9462, 0.875, 0.92, 0.9375, 0.92, 0.9375, 0.9462, 0.9062, 0.9462, 0.9062, 0.92, 0.9375, 0.9462, 0.9375, 0.92, 0.9375, 0.92, 0.9375, 0.9462, 0.9375, 0.8702, 0.9688, 0.8702, 0.9688, 0.8702, 0.9375, 0.8702, 0.7188, 0.8702, 0.7188, 0.8973, 0.6875, 0.8973, 0.6875, 0.8702, 0.75, 0.8702, 0.75, 0.8973, 0.7188, 0.8973, 0.7188, 0.8702, 0.7812, 0.8702, 0.7812, 0.8973, 0.75, 0.8973, 0.75, 0.8702, 0.8125, 0.8702, 0.8125, 0.8973, 0.7812, 0.8973, 0.7812, 0.8702, 0.7188, 0.8184, 0.7188, 0.8435, 0.6875, 0.8435, 0.6875, 0.8184, 0.75, 0.8184, 0.75, 0.8435, 0.7188, 0.8435, 0.7188, 0.8184, 0.7812, 0.8184, 0.7812, 0.8435, 0.75, 0.8435, 0.75, 0.8184, 0.8125, 0.8184, 0.8125, 0.8435, 0.7812, 0.8435, 0.7812, 0.8184, 0.7188, 0.92, 0.7188, 0.9462, 0.6875, 0.9462, 0.6875, 0.92, 0.75, 0.92, 0.75, 0.9462, 0.7188, 0.9462, 0.7188, 0.92, 0.7812, 0.92, 0.7812, 0.9462, 0.75, 0.9462, 0.75, 0.92, 0.8125, 0.92, 0.8125, 0.9462, 0.7812, 0.9462, 0.7812, 0.92, 0.7812, 0.8973, 0.75, 0.8973, 0.75, 0.8973, 0.7812, 0.8973, 0.7188, 0.92, 0.75, 0.92, 0.75, 0.92, 0.7188, 0.92, 0.75, 0.8184, 0.7812, 0.8184, 0.7812, 0.8184, 0.75, 0.8184, 0.8125, 0.8973, 0.7812, 0.8973, 0.7812, 0.8973, 0.8125, 0.8973, 0.75, 0.92, 0.7812, 0.92, 0.7812, 0.92, 0.75, 0.92, 0.7188, 0.8184, 0.75, 0.8184, 0.75, 0.8184, 0.7188, 0.8184, 0.7812, 0.92, 0.8125, 0.92, 0.8125, 0.92, 0.7812, 0.92, 0.6875, 0.8184, 0.7188, 0.8184, 0.7188, 0.8184, 0.6875, 0.8184, 0.6875, 0.8973, 0.6875, 0.8702, 0.6875, 0.8702, 0.6875, 0.8973, 0.8125, 0.92, 0.8125, 0.9462, 0.8125, 0.9462, 0.8125, 0.92, 0.7188, 0.8435, 0.6875, 0.8435, 0.6875, 0.8435, 0.7188, 0.8435, 0.7812, 0.8702, 0.8125, 0.8702, 0.8125, 0.8702, 0.7812, 0.8702, 0.75, 0.8435, 0.7188, 0.8435, 0.7188, 0.8435, 0.75, 0.8435, 0.75, 0.8702, 0.7812, 0.8702, 0.7812, 0.8702, 0.75, 0.8702, 0.8125, 0.8184, 0.8125, 0.8435, 0.8125, 0.8435, 0.8125, 0.8184, 0.7812, 0.8435, 0.75, 0.8435, 0.75, 0.8435, 0.7812, 0.8435, 0.7188, 0.8702, 0.75, 0.8702, 0.75, 0.8702, 0.7188, 0.8702, 0.8125, 0.8435, 0.7812, 0.8435, 0.7812, 0.8435, 0.8125, 0.8435, 0.03125, 0.8702, 0.03125, 0.8973, 0.0, 0.8973, 0.0, 0.8702, 0.0625, 0.8702, 0.0625, 0.8973, 0.03125, 0.8973, 0.03125, 0.8702, 0.9688, 0.8702, 0.9688, 0.8973, 0.9375, 0.8973, 0.9375, 0.8702, 1.0, 0.8702, 1.0, 0.8973, 0.9688, 0.8973, 0.9688, 0.8702, 0.03125, 0.8184, 0.03125, 0.8435, 0.0, 0.8435, 0.0, 0.8184, 0.0625, 0.8184, 0.0625, 0.8435, 0.03125, 0.8435, 0.03125, 0.8184, 0.9688, 0.8184, 0.9688, 0.8435, 0.9375, 0.8435, 0.9375, 0.8184, 1.0, 0.8184, 1.0, 0.8435, 0.9688, 0.8435, 0.9688, 0.8184, 0.03125, 0.92, 0.03125, 0.9462, 0.0, 0.9462, 0.0, 0.92, 0.0625, 0.92, 0.0625, 0.9462, 0.03125, 0.9462, 0.03125, 0.92, 0.9688, 0.92, 0.9688, 0.9462, 0.9375, 0.9462, 0.9375, 0.92, 1.0, 0.92, 1.0, 0.9462, 0.9688, 0.9462, 0.9688, 0.92, 0.0625, 0.8184, 0.0625, 0.8435, 0.0625, 0.8435, 0.0625, 0.8184, 0.9688, 0.9462, 0.9375, 0.9462, 0.9375, 0.9462, 0.9688, 0.9462, 0.03125, 0.92, 0.0625, 0.92, 0.0625, 0.92, 0.03125, 0.92, 1.0, 0.9462, 0.9688, 0.9462, 0.9688, 0.9462, 1.0, 0.9462, 0.9688, 0.8973, 0.9375, 0.8973, 0.9375, 0.8973, 0.9688, 0.8973, 1.0, 0.8973, 0.9688, 0.8973, 0.9688, 0.8973, 1.0, 0.8973, 0.9688, 0.8184, 1.0, 0.8184, 1.0, 0.8184, 0.9688, 0.8184, 0.9375, 0.92, 0.9688, 0.92, 0.9688, 0.92, 0.9375, 0.92, 0.9375, 0.8184, 0.9688, 0.8184, 0.9688, 0.8184, 0.9375, 0.8184, 0.9688, 0.92, 1.0, 0.92, 1.0, 0.92, 0.9688, 0.92, 0.9375, 0.8973, 0.9375, 0.8702, 0.9375, 0.8702, 0.9375, 0.8973, 0.03125, 0.8435, 0.0, 0.8435, 0.0, 0.8435, 0.03125, 0.8435, 0.0625, 0.8702, 0.0625, 0.8973, 0.0625, 0.8973, 0.0625, 0.8702, 0.03125, 0.8184, 0.0625, 0.8184, 0.0625, 0.8184, 0.03125, 0.8184, 0.0625, 0.8435, 0.03125, 0.8435, 0.03125, 0.8435, 0.0625, 0.8435, 0.0, 0.8184, 0.03125, 0.8184, 0.03125, 0.8184, 0.0, 0.8184, 0.9688, 0.8702, 1.0, 0.8702, 1.0, 0.8702, 0.9688, 0.8702, 0.9688, 0.8435, 0.9375, 0.8435, 0.9375, 0.8435, 0.9688, 0.8435, 0.4688, 0.8702, 0.4688, 0.8973, 0.4375, 0.8973, 0.4375, 0.8702, 0.5, 0.8702, 0.5, 0.8973, 0.4688, 0.8973, 0.4688, 0.8702, 0.5312, 0.8702, 0.5312, 0.8973, 0.5, 0.8973, 0.5, 0.8702, 0.5625, 0.8702, 0.5625, 0.8973, 0.5312, 0.8973, 0.5312, 0.8702, 0.4688, 0.8184, 0.4688, 0.8435, 0.4375, 0.8435, 0.4375, 0.8184, 0.5, 0.8184, 0.5, 0.8435, 0.4688, 0.8435, 0.4688, 0.8184, 0.5312, 0.8184, 0.5312, 0.8435, 0.5, 0.8435, 0.5, 0.8184, 0.5625, 0.8184, 0.5625, 0.8435, 0.5312, 0.8435, 0.5312, 0.8184, 0.4688, 0.92, 0.4688, 0.9462, 0.4375, 0.9462, 0.4375, 0.92, 0.5, 0.92, 0.5, 0.9462, 0.4688, 0.9462, 0.4688, 0.92, 0.5312, 0.92, 0.5312, 0.9462, 0.5, 0.9462, 0.5, 0.92, 0.5625, 0.92, 0.5625, 0.9462, 0.5312, 0.9462, 0.5312, 0.92, 0.5312, 0.8973, 0.5, 0.8973, 0.5, 0.8973, 0.5312, 0.8973, 0.4375, 0.8435, 0.4375, 0.8184, 0.4375, 0.8184, 0.4375, 0.8435, 0.4688, 0.92, 0.5, 0.92, 0.5, 0.92, 0.4688, 0.92, 0.5625, 0.8973, 0.5312, 0.8973, 0.5312, 0.8973, 0.5625, 0.8973, 0.5, 0.92, 0.5312, 0.92, 0.5312, 0.92, 0.5, 0.92, 0.5625, 0.8702, 0.5625, 0.8973, 0.5625, 0.8973, 0.5625, 0.8702, 0.5312, 0.92, 0.5625, 0.92, 0.5625, 0.92, 0.5312, 0.92, 0.5312, 0.8184, 0.5625, 0.8184, 0.5625, 0.8184, 0.5312, 0.8184, 0.5, 0.8184, 0.5312, 0.8184, 0.5312, 0.8184, 0.5, 0.8184, 0.4688, 0.8184, 0.5, 0.8184, 0.5, 0.8184, 0.4688, 0.8184, 0.4375, 0.8184, 0.4688, 0.8184, 0.4688, 0.8184, 0.4375, 0.8184, 0.4688, 0.8435, 0.4375, 0.8435, 0.4375, 0.8435, 0.4688, 0.8435, 0.4375, 0.8973, 0.4375, 0.8702, 0.4375, 0.8702, 0.4375, 0.8973, 0.5, 0.8435, 0.4688, 0.8435, 0.4688, 0.8435, 0.5, 0.8435, 0.5312, 0.8435, 0.5, 0.8435, 0.5, 0.8435, 0.5312, 0.8435, 0.5625, 0.92, 0.5625, 0.9462, 0.5625, 0.9462, 0.5625, 0.92, 0.5625, 0.8435, 0.5312, 0.8435, 0.5312, 0.8435, 0.5625, 0.8435, 0.5312, 0.8702, 0.5625, 0.8702, 0.5625, 0.8702, 0.5312, 0.8702, 0.2188, 0.8702, 0.2188, 0.8973, 0.1875, 0.8973, 0.1875, 0.8702, 0.25, 0.8702, 0.25, 0.8973, 0.2188, 0.8973, 0.2188, 0.8702, 0.2812, 0.8702, 0.2812, 0.8973, 0.25, 0.8973, 0.25, 0.8702, 0.3125, 0.8702, 0.3125, 0.8973, 0.2812, 0.8973, 0.2812, 0.8702, 0.2188, 0.8184, 0.2188, 0.8435, 0.1875, 0.8435, 0.1875, 0.8184, 0.25, 0.8184, 0.25, 0.8435, 0.2188, 0.8435, 0.2188, 0.8184, 0.2812, 0.8184, 0.2812, 0.8435, 0.25, 0.8435, 0.25, 0.8184, 0.3125, 0.8184, 0.3125, 0.8435, 0.2812, 0.8435, 0.2812, 0.8184, 0.2188, 0.92, 0.2188, 0.9462, 0.1875, 0.9462, 0.1875, 0.92, 0.25, 0.92, 0.25, 0.9462, 0.2188, 0.9462, 0.2188, 0.92, 0.2812, 0.92, 0.2812, 0.9462, 0.25, 0.9462, 0.25, 0.92, 0.3125, 0.92, 0.3125, 0.9462, 0.2812, 0.9462, 0.2812, 0.92, 0.25, 0.9462, 0.2188, 0.9462, 0.2188, 0.9462, 0.25, 0.9462, 0.2812, 0.8702, 0.3125, 0.8702, 0.3125, 0.8702, 0.2812, 0.8702, 0.2188, 0.8973, 0.1875, 0.8973, 0.1875, 0.8973, 0.2188, 0.8973, 0.2812, 0.9462, 0.25, 0.9462, 0.25, 0.9462, 0.2812, 0.9462, 0.25, 0.8702, 0.2812, 0.8702, 0.2812, 0.8702, 0.25, 0.8702, 0.3125, 0.8184, 0.3125, 0.8435, 0.3125, 0.8435, 0.3125, 0.8184, 0.25, 0.8973, 0.2188, 0.8973, 0.2188, 0.8973, 0.25, 0.8973, 0.3125, 0.9462, 0.2812, 0.9462, 0.2812, 0.9462, 0.3125, 0.9462, 0.1875, 0.92, 0.2188, 0.92, 0.2188, 0.92, 0.1875, 0.92, 0.2188, 0.8702, 0.25, 0.8702, 0.25, 0.8702, 0.2188, 0.8702, 0.2812, 0.8973, 0.25, 0.8973, 0.25, 0.8973, 0.2812, 0.8973, 0.2188, 0.92, 0.25, 0.92, 0.25, 0.92, 0.2188, 0.92, 0.1875, 0.8702, 0.2188, 0.8702, 0.2188, 0.8702, 0.1875, 0.8702, 0.1875, 0.9462, 0.1875, 0.92, 0.1875, 0.92, 0.1875, 0.9462, 0.3125, 0.8973, 0.2812, 0.8973, 0.2812, 0.8973, 0.3125, 0.8973, 0.25, 0.92, 0.2812, 0.92, 0.2812, 0.92, 0.25, 0.92, 0.2812, 0.92, 0.3125, 0.92, 0.3125, 0.92, 0.2812, 0.92, 0.1875, 0.8435, 0.1875, 0.8184, 0.1875, 0.8184, 0.1875, 0.8435, 0.25, 0.3511, 0.2697, 0.3491, 0.282, 0.4107, 0.25, 0.4138, 0.2697, 0.3491, 0.2887, 0.3434, 0.3127, 0.4014, 0.282, 0.4107, 0.2887, 0.3434, 0.3062, 0.334, 0.341, 0.3862, 0.3127, 0.4014, 0.3062, 0.334, 0.3215, 0.3215, 0.3658, 0.3658, 0.341, 0.3862, 0.3215, 0.3215, 0.334, 0.3062, 0.3862, 0.341, 0.3658, 0.3658, 0.334, 0.3062, 0.3434, 0.2887, 0.4014, 0.3127, 0.3862, 0.341, 0.3434, 0.2887, 0.3491, 0.2697, 0.4107, 0.282, 0.4014, 0.3127, 0.3491, 0.2697, 0.3511, 0.25, 0.4138, 0.25, 0.4107, 0.282, 0.3511, 0.25, 0.3491, 0.2303, 0.4107, 0.218, 0.4138, 0.25, 0.3491, 0.2303, 0.3434, 0.2113, 0.4014, 0.1873, 0.4107, 0.218, 0.3434, 0.2113, 0.334, 0.1938, 0.3862, 0.159, 0.4014, 0.1873, 0.334, 0.1938, 0.3215, 0.1785, 0.3658, 0.1342, 0.3862, 0.159, 0.3215, 0.1785, 0.3062, 0.166, 0.341, 0.1138, 0.3658, 0.1342, 0.3062, 0.166, 0.2887, 0.1566, 0.3127, 0.09864, 0.341, 0.1138, 0.2887, 0.1566, 0.2697, 0.1509, 0.282, 0.08932, 0.3127, 0.09864, 0.2697, 0.1509, 0.25, 0.1489, 0.25, 0.08617, 0.282, 0.08932, 0.25, 0.1489, 0.2303, 0.1509, 0.218, 0.08932, 0.25, 0.08617, 0.2303, 0.1509, 0.2113, 0.1566, 0.1873, 0.09864, 0.218, 0.08932, 0.2113, 0.1566, 0.1938, 0.166, 0.159, 0.1138, 0.1873, 0.09864, 0.1938, 0.166, 0.1785, 0.1785, 0.1342, 0.1342, 0.159, 0.1138, 0.1785, 0.1785, 0.166, 0.1938, 0.1138, 0.159, 0.1342, 0.1342, 0.166, 0.1938, 0.1566, 0.2113, 0.09864, 0.1873, 0.1138, 0.159, 0.1566, 0.2113, 0.1509, 0.2303, 0.08932, 0.218, 0.09864, 0.1873, 0.1509, 0.2303, 0.1489, 0.25, 0.08617, 0.25, 0.08932, 0.218, 0.1489, 0.25, 0.1509, 0.2697, 0.08932, 0.282, 0.08617, 0.25, 0.1509, 0.2697, 0.1566, 0.2887, 0.09864, 0.3127, 0.08932, 0.282, 0.1566, 0.2887, 0.166, 0.3062, 0.1138, 0.341, 0.09864, 0.3127, 0.166, 0.3062, 0.1785, 0.3215, 0.1342, 0.3658, 0.1138, 0.341, 0.1785, 0.3215, 0.1938, 0.334, 0.159, 0.3862, 0.1342, 0.3658, 0.1938, 0.334, 0.2113, 0.3434, 0.1873, 0.4014, 0.159, 0.3862, 0.2113, 0.3434, 0.2303, 0.3491, 0.218, 0.4107, 0.1873, 0.4014, 0.2303, 0.3491, 0.25, 0.3511, 0.25, 0.4138, 0.218, 0.4107])
me_cylinder.materials.append(mat_material_001)
me_cylinder.materials.append(mat_material_002)
me_cylinder.update()

# ---- objects
ob_light = bpy.data.objects.new('Light', light_light)
ob_camera = bpy.data.objects.new('Camera', cam_camera)
ob_cylinder = bpy.data.objects.new('Cylinder', me_cylinder)

# ---- transforms, parenting, visibility, modifiers, constraints
ob_light.location = (4.076, 1.005, 5.904)
ob_light.rotation_euler = (0.6503, 0.05522, 1.866)
ob_light.lock_rotations_4d = False
ob_light.empty_display_type = 'ARROWS'
ob_light.color = (0.0, 0.0, 0.0, 0.0)
ob_light.lineart.crease_threshold = 0.0
ob_camera.location = (7.359, -6.926, 4.958)
ob_camera.rotation_euler = (1.109, 0.0, 0.8149)
ob_camera.lock_rotations_4d = False
ob_camera.empty_display_type = 'ARROWS'
ob_camera.color = (0.0, 0.0, 0.0, 0.0)
ob_camera.display_type = 'WIRE'
ob_camera.lineart.crease_threshold = 0.0
ob_cylinder.location = (-0.001165, 1.689e-09, 1.322)

# ---- collection membership
col_collection.objects.link(ob_light)
col_collection.objects.link(ob_camera)
col_collection.objects.link(ob_cylinder)

# ---- scene / render settings (as saved in the file)
scene.camera = ob_camera
scene.frame_start = 1; scene.frame_end = 250; scene.frame_set(1)
scene.render.engine = 'BLENDER_EEVEE_NEXT'
scene.cycles.sampling_pattern = 'TABULATED_SOBOL'
scene.eevee.ray_tracing_options.trace_max_roughness = 0.0
bpy.context.view_layer.update()
